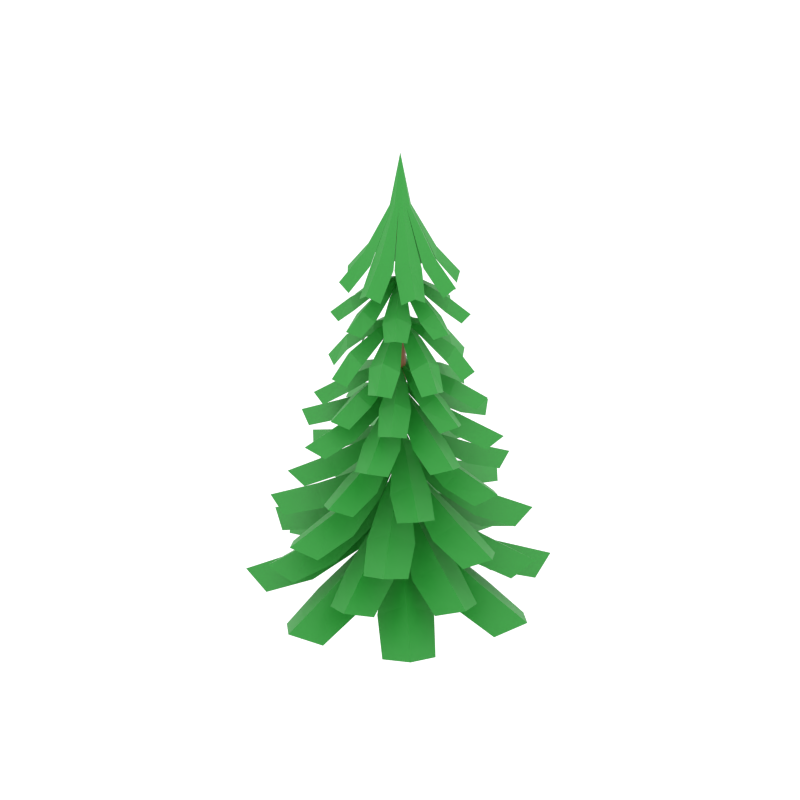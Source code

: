 # Source: Fir_Tree.blend  (saved by Blender 2.92.15; exported with 4.5.12 LTS)
import bpy
from mathutils import Matrix  # noqa: F401  (used for matrix-valued properties, if any)

bpy.ops.wm.read_factory_settings(use_empty=True)
scene = bpy.context.scene
scene.name = 'Scene'

# ---- collections
col_collection_4 = bpy.data.collections.new('Collection 4'); scene.collection.children.link(col_collection_4)

# ---- materials (node trees are filled in below, after node groups)
mat_leaves = bpy.data.materials.new('Leaves')
mat_trunk = bpy.data.materials.new('Trunk')

# ---- material node trees
mat_leaves.use_nodes = True; mat_leaves.node_tree.nodes.clear()
_N = mat_leaves.node_tree.nodes; _L = mat_leaves.node_tree.links
n0 = _N.new('ShaderNodeBsdfPrincipled'); n0.name = 'Principled BSDF'; n0.location = (10, 300)
n0.distribution = 'GGX'
n0.subsurface_method = 'BURLEY'
n0.inputs[0].default_value = (0.0, 0.3, 0.01296, 1.0)
n0.inputs[2].default_value = 0.5684
n0.inputs[3].default_value = 1.45
n0.inputs[13].default_value = 1.0
n0.inputs[27].default_value = (0.0, 0.0, 0.0, 1.0)
n0.inputs[28].default_value = 1.0
n1 = _N.new('ShaderNodeOutputMaterial'); n1.name = 'Material Output'; n1.location = (300, 300)
_L.new(n0.outputs[0], n1.inputs[0])
n1.is_active_output = True
mat_trunk.use_nodes = True; mat_trunk.node_tree.nodes.clear()
_N = mat_trunk.node_tree.nodes; _L = mat_trunk.node_tree.links
n0 = _N.new('ShaderNodeBsdfPrincipled'); n0.name = 'Principled BSDF'; n0.location = (10, 300)
n0.distribution = 'GGX'
n0.subsurface_method = 'BURLEY'
n0.inputs[0].default_value = (0.3, 0.08733, 0.01147, 1.0)
n0.inputs[2].default_value = 0.5684
n0.inputs[3].default_value = 1.45
n0.inputs[13].default_value = 1.0
n0.inputs[27].default_value = (0.0, 0.0, 0.0, 1.0)
n0.inputs[28].default_value = 1.0
n1 = _N.new('ShaderNodeOutputMaterial'); n1.name = 'Material Output'; n1.location = (300, 300)
_L.new(n0.outputs[0], n1.inputs[0])
n1.is_active_output = True

# ---- world
world_world = bpy.data.worlds.new('World'); scene.world = world_world
world_world.use_nodes = True; world_world.node_tree.nodes.clear()
_N = world_world.node_tree.nodes; _L = world_world.node_tree.links
n0 = _N.new('ShaderNodeOutputWorld'); n0.name = 'World Output'; n0.location = (300, 300)
n1 = _N.new('ShaderNodeBackground'); n1.name = 'Background'; n1.location = (10, 300)
n1.inputs[0].default_value = (1.0, 1.0, 1.0, 1.0)
n1.inputs[1].default_value = 1.2
_L.new(n1.outputs[0], n0.inputs[0])
n0.is_active_output = True
world_world.color = (0.05088, 0.05088, 0.05088)
world_world.use_sun_shadow = False
world_world.sun_shadow_jitter_overblur = 0.0
world_world.cycles.sampling_method = 'NONE'
world_world.cycles.sample_map_resolution = 256

# ---- meshes
me_cylinder_002 = bpy.data.meshes.new('Cylinder.002')
me_cylinder_002.from_pydata([(10.88, 516.2, 2.534), (9.688, 516.2, -5.883), (11.92, 516.2, -1.929), (38.67, 456.4, 7.922), (61.9, 427.3, 2.965), (57.49, 427.3, -23.01), (33.94, 456.4, -20.0), (67.3, 435.6, -11.31), (40.26, 466.7, -6.711), (2.935, 516.2, -10.07), (-9.841, 516.2, -2.527), (7.207, 516.2, -9.43), (33.55, 456.4, -21.03), (45.81, 427.3, -41.44), (24.64, 427.3, -56.45), (9.505, 456.4, -38.06), (39.69, 435.6, -55.23), (23.85, 466.7, -32.82), (-5.165, 516.2, -9.286), (-1.163, 516.2, -11.43), (9.308, 456.4, -37.89), (4.829, 427.3, -61.27), (-21.24, 427.3, -57.42), (-18.71, 456.4, -33.76), (-9.318, 435.6, -66.96), (-5.287, 466.7, -39.79), (-8.765, 516.2, -6.883), (-19.74, 456.4, -33.4), (-39.92, 427.3, -46.15), (-55.37, 427.3, -25.3), (-37.3, 456.4, -9.726), (-53.82, 435.6, -40.31), (-31.74, 466.7, -23.95), (-8.696, 516.2, 5.808), (-10.89, 516.2, 1.834), (-37.43, 456.4, -8.231), (-60.78, 427.3, -3.505), (-56.61, 427.3, 22.51), (-32.95, 456.4, 19.74), (-66.29, 435.6, 10.72), (-39.15, 466.7, 6.387), (-1.982, 516.2, 10.06), (-6.247, 516.2, 9.377), (-32.58, 456.4, 20.76), (-45.1, 427.3, 41.05), (-24.06, 427.3, 56.24), (-8.687, 456.4, 38.02), (-39.08, 435.6, 54.89), (-22.98, 466.7, 32.64), (6.125, 516.2, 9.347), (2.104, 516.2, 11.46), (-8.489, 456.4, 37.85), (-4.297, 427.3, 61.24), (21.8, 427.3, 57.64), (19.57, 456.4, 33.97), (9.816, 435.6, 67.07), (6.088, 466.7, 39.88), (9.747, 516.2, 6.976), (20.6, 456.4, 33.62), (40.59, 427.3, 46.53), (56.23, 427.3, 25.83), (38.37, 456.4, 10.11), (54.56, 435.6, 40.83), (32.69, 466.7, 24.28), (0.491, 571.3, -0.003308), (4.932, 433.0, -1.113), (61.22, 386.9, -31.24), (2.798, 433.0, -4.062), (46.46, 386.9, -50.52), (4.435, 435.3, -3.011), (61.84, 393.0, -47.01), (25.2, 421.0, -7.134), (49.3, 401.2, -17.92), (30.51, 401.2, -42.45), (13.82, 421.0, -21.99), (44.09, 410.7, -33.4), (21.61, 427.8, -16.17), (-0.5963, 433.0, -4.298), (21.27, 386.9, -65.06), (-3.926, 433.0, 1.113), (-2.804, 386.9, -68.23), (1.149, 435.3, -4.909), (10.55, 393.0, -76.63), (13.28, 421.0, -22.47), (21.93, 401.2, -47.25), (-7.992, 401.2, -51.18), (-6.031, 421.0, -25.01), (7.657, 410.7, -54.45), (3.968, 427.8, -26.37), (-29.45, 386.9, -61.4), (-3.507, 433.0, -2.381), (-49.04, 386.9, -47.05), (-2.421, 435.3, -3.994), (-45.19, 393.0, -62.36), (-6.092, 421.0, -24.85), (-16.36, 401.2, -49.17), (-41.29, 401.2, -30.92), (-21.19, 421.0, -13.79), (-31.94, 410.7, -44.3), (-15.21, 427.8, -21.46), (-64.13, 386.9, -22.19), (-67.81, 386.9, 1.81), (-4.389, 435.3, -0.7511), (-75.93, 393.0, -11.72), (-21.68, 421.0, -13.26), (-46.27, 401.2, -22.45), (-50.85, 401.2, 7.386), (-24.64, 421.0, 5.992), (-53.77, 410.7, -8.33), (-25.78, 427.8, -4.034), (-60.55, 386.9, 30.7), (-1.826, 433.0, 4.041), (-45.96, 386.9, 50.11), (-3.453, 435.3, 2.975), (-61.31, 393.0, 46.46), (-24.26, 421.0, 6.908), (-48.45, 401.2, 17.48), (-29.88, 401.2, 42.18), (-13.01, 421.0, 21.87), (-43.39, 410.7, 33.0), (-20.75, 427.8, 15.98), (1.566, 433.0, 4.308), (-20.91, 386.9, 64.88), (3.138, 386.9, 68.27), (-0.1851, 435.3, 4.903), (-10.29, 393.0, 76.55), (-12.47, 421.0, 22.35), (-21.35, 401.2, 47.05), (8.534, 401.2, 51.25), (6.812, 421.0, 25.07), (-7.144, 410.7, 54.38), (-3.2, 427.8, 26.33), (29.84, 386.9, 61.69), (4.494, 433.0, 2.418), (49.56, 386.9, 47.52), (3.393, 435.3, 4.021), (45.58, 393.0, 62.78), (6.875, 421.0, 24.9), (16.92, 401.2, 49.33), (42.01, 401.2, 31.3), (22.07, 421.0, 13.98), (32.54, 410.7, 44.6), (16.02, 427.8, 21.6), (64.88, 386.9, 22.79), (68.78, 386.9, -1.173), (5.391, 435.3, 0.7957), (76.77, 393.0, 12.43), (22.57, 421.0, 13.46), (47.07, 401.2, 22.87), (51.92, 401.2, -6.917), (25.7, 421.0, -5.763), (54.7, 410.7, 8.825), (26.75, 427.8, 4.274), (5.72, 385.7, -0.08578), (73.72, 325.8, -18.34), (4.113, 385.7, -3.922), (62.67, 325.8, -42.81), (5.66, 388.4, -2.327), (78.34, 332.5, -35.16), (29.84, 372.0, -1.511), (59.45, 349.3, -7.245), (44.93, 349.3, -39.42), (21.04, 372.0, -21.0), (57.69, 360.2, -25.81), (28.2, 379.7, -12.5), (0.3981, 385.7, -5.068), (39.23, 325.8, -64.8), (-4.714, 385.7, 0.0858), (14.11, 325.8, -74.27), (2.499, 388.4, -5.293), (30.6, 332.5, -79.96), (20.56, 372.0, -21.68), (36.64, 349.3, -46.99), (4.368, 349.3, -59.15), (-0.2598, 372.0, -29.52), (22.63, 360.2, -58.71), (11.22, 379.7, -28.43), (-16.28, 325.8, -73.63), (-3.338, 385.7, -3.693), (-40.98, 325.8, -63.12), (-1.711, 388.4, -5.205), (-33.0, 332.5, -78.62), (-0.3701, 372.0, -29.36), (-5.461, 349.3, -59.09), (-37.95, 349.3, -45.27), (-20.05, 372.0, -20.98), (-24.06, 360.2, -57.73), (-11.39, 379.7, -27.96), (-63.48, 325.8, -40.16), (-73.49, 325.8, -15.25), (-4.744, 388.4, -2.109), (-78.82, 332.5, -31.85), (-20.73, 372.0, -20.52), (-45.69, 349.3, -37.14), (-58.54, 349.3, -5.144), (-29.03, 372.0, 0.1246), (-57.71, 360.2, -23.39), (-27.69, 379.7, -11.33), (-72.95, 325.8, 17.67), (-3.14, 385.7, 3.889), (-62.13, 325.8, 42.24), (-4.672, 388.4, 2.28), (-77.73, 332.5, 34.45), (-28.84, 372.0, 1.243), (-58.51, 349.3, 6.706), (-44.28, 349.3, 39.02), (-20.22, 372.0, 20.81), (-56.91, 360.2, 25.29), (-27.3, 379.7, 12.25), (0.5648, 385.7, 5.069), (-38.89, 325.8, 64.45), (-13.85, 325.8, 74.14), (-1.538, 388.4, 5.275), (-30.39, 332.5, 79.68), (-19.75, 372.0, 21.49), (-36.05, 349.3, 46.66), (-3.898, 349.3, 59.11), (0.9995, 372.0, 29.53), (-22.15, 360.2, 58.51), (-10.47, 379.7, 28.33), (16.54, 325.8, 73.78), (4.314, 385.7, 3.728), (41.34, 325.8, 63.49), (2.672, 388.4, 5.225), (33.21, 332.5, 78.92), (1.111, 372.0, 29.36), (5.931, 349.3, 59.15), (38.54, 349.3, 45.62), (20.86, 372.0, 21.17), (24.55, 360.2, 57.95), (12.15, 379.7, 28.06), (64.05, 325.8, 40.74), (74.28, 325.8, 15.92), (5.734, 388.4, 2.157), (79.46, 332.5, 32.58), (21.55, 372.0, 20.71), (46.36, 349.3, 37.56), (59.5, 349.3, 5.682), (30.04, 372.0, 0.1449), (58.5, 360.2, 23.92), (28.59, 379.7, 11.58), (5.598, 329.3, -1.123), (79.84, 284.3, -37.93), (3.259, 329.3, -4.562), (61.56, 284.3, -63.29), (5.093, 332.0, -3.308), (81.22, 292.2, -58.19), (28.95, 319.7, -7.325), (56.83, 302.9, -18.85), (36.18, 302.9, -47.48), (16.44, 319.7, -24.67), (51.4, 313.8, -36.69), (25.15, 327.5, -17.77), (-0.6095, 329.3, -4.945), (29.7, 284.3, -82.95), (-4.593, 329.3, 1.124), (-1.159, 284.3, -87.92), (1.405, 332.0, -5.585), (16.34, 292.2, -98.24), (15.84, 319.7, -25.24), (26.55, 302.9, -53.24), (-7.495, 302.9, -58.73), (-6.127, 319.7, -28.78), (10.49, 313.8, -61.94), (5.338, 327.5, -30.0), (-35.7, 284.3, -80.14), (-3.997, 329.3, -2.853), (-61.44, 284.3, -62.41), (-2.703, 332.0, -4.659), (-55.93, 292.2, -81.96), (-6.202, 319.7, -28.59), (-17.12, 302.9, -56.72), (-46.19, 302.9, -36.7), (-23.81, 319.7, -16.47), (-35.07, 313.8, -51.68), (-16.73, 327.5, -25.03), (-81.79, 284.3, -30.99), (-87.43, 284.3, -0.2419), (-5.059, 332.0, -1.021), (-97.37, 292.2, -17.96), (-24.39, 319.7, -15.88), (-52.16, 302.9, -27.19), (-58.39, 302.9, 6.725), (-28.41, 319.7, 6.006), (-61.2, 313.8, -11.32), (-29.38, 327.5, -5.483), (-79.18, 284.3, 37.2), (-2.292, 329.3, 4.537), (-61.13, 284.3, 62.73), (-4.114, 332.0, 3.266), (-80.74, 292.2, 57.45), (-28.0, 319.7, 7.065), (-55.99, 302.9, 18.33), (-35.61, 302.9, 47.16), (-15.66, 319.7, 24.52), (-50.72, 313.8, 36.22), (-24.3, 327.5, 17.54), (1.573, 329.3, 4.955), (-29.45, 284.3, 82.68), (1.366, 284.3, 87.93), (-0.4463, 332.0, 5.576), (-16.22, 292.2, 98.09), (-15.06, 319.7, 25.1), (-26.02, 302.9, 53.0), (7.968, 302.9, 58.8), (6.873, 319.7, 28.84), (-10.04, 313.8, 61.85), (-4.603, 327.5, 29.95), (35.97, 284.3, 80.47), (4.98, 329.3, 2.894), (61.88, 284.3, 62.98), (3.67, 332.0, 4.688), (56.18, 292.2, 82.47), (6.95, 319.7, 28.65), (17.61, 302.9, 56.88), (46.87, 302.9, 37.12), (24.67, 319.7, 16.69), (35.61, 313.8, 52.0), (17.51, 327.5, 25.18), (82.52, 284.3, 31.74), (88.44, 284.3, 1.044), (6.059, 332.0, 1.071), (98.21, 292.2, 18.85), (25.26, 319.7, 16.11), (52.92, 302.9, 27.67), (59.45, 302.9, -6.188), (29.47, 319.7, -5.742), (62.11, 313.8, 11.88), (30.34, 327.5, 5.755), (6.858, 302.0, -0.1045), (104.4, 247.2, -26.02), (4.901, 302.0, -4.778), (88.75, 247.2, -60.73), (6.785, 305.2, -2.835), (111.0, 256.8, -49.88), (36.24, 282.2, -1.84), (72.32, 261.7, -8.825), (54.62, 261.7, -48.03), (25.52, 282.2, -25.58), (70.17, 274.9, -31.45), (34.24, 291.6, -15.23), (0.3749, 302.0, -6.174), (55.5, 247.2, -91.94), (-5.853, 302.0, 0.1045), (19.86, 247.2, -105.4), (2.934, 305.2, -6.448), (43.25, 256.8, -113.4), (24.94, 282.2, -26.41), (44.52, 261.7, -57.24), (5.211, 261.7, -72.05), (-0.4267, 282.2, -35.96), (27.46, 274.9, -71.52), (13.56, 291.6, -34.64), (-23.26, 247.2, -104.5), (-4.177, 302.0, -4.498), (-58.3, 247.2, -89.55), (-2.194, 305.2, -6.341), (-46.97, 256.8, -111.5), (-0.561, 282.2, -35.76), (-6.763, 261.7, -71.99), (-46.34, 261.7, -55.15), (-24.53, 282.2, -25.56), (-29.43, 274.9, -70.33), (-13.99, 291.6, -34.06), (-90.22, 247.2, -56.97), (-104.4, 247.2, -21.63), (-5.89, 305.2, -2.569), (-112.0, 256.8, -45.19), (-25.37, 282.2, -25.0), (-55.77, 261.7, -45.25), (-71.43, 261.7, -6.266), (-35.47, 282.2, 0.1518), (-70.42, 274.9, -28.49), (-33.84, 291.6, -13.8), (-103.6, 247.2, 25.07), (-3.935, 302.0, 4.738), (-88.3, 247.2, 59.92), (-5.802, 305.2, 2.778), (-110.4, 256.8, 48.87), (-35.24, 282.2, 1.514), (-71.39, 261.7, 8.17), (-54.05, 261.7, 47.53), (-24.74, 282.2, 25.35), (-69.44, 274.9, 30.81), (-33.37, 291.6, 14.92), (0.5779, 302.0, 6.175), (-55.32, 247.2, 91.43), (-19.81, 247.2, 105.2), (-1.984, 305.2, 6.426), (-43.27, 256.8, 113.0), (-24.17, 282.2, 26.18), (-44.03, 261.7, 56.84), (-4.859, 261.7, 72.01), (1.108, 282.2, 35.97), (-27.1, 274.9, 71.27), (-12.86, 291.6, 34.52), (23.31, 247.2, 104.7), (5.145, 302.0, 4.541), (58.49, 247.2, 90.08), (3.145, 305.2, 6.365), (46.96, 256.8, 112.0), (1.244, 282.2, 35.77), (7.115, 261.7, 72.05), (46.84, 261.7, 55.57), (25.31, 282.2, 25.79), (29.79, 274.9, 70.6), (14.69, 291.6, 34.19), (90.7, 247.2, 57.8), (105.2, 247.2, 22.59), (6.875, 305.2, 2.627), (112.6, 256.8, 46.22), (26.14, 282.2, 25.23), (56.36, 261.7, 45.76), (72.38, 261.7, 6.922), (36.48, 282.2, 0.1765), (71.16, 274.9, 29.14), (34.72, 291.6, 14.11), (7.088, 255.0, 2.183), (116.9, 195.2, 10.66), (6.756, 255.0, -3.337), (113.3, 195.2, -30.75), (7.998, 258.6, -0.6565), (132.3, 205.7, -11.55), (37.98, 229.8, 10.99), (77.67, 207.4, 16.8), (73.58, 207.4, -29.96), (35.5, 229.8, -17.34), (83.61, 221.9, -7.281), (40.75, 240.1, -3.526), (2.597, 255.0, -6.407), (90.31, 195.2, -74.89), (-6.083, 255.0, -2.185), (58.44, 195.2, -101.6), (5.333, 258.6, -5.767), (85.44, 205.7, -101.5), (35.2, 229.8, -18.39), (66.49, 207.4, -43.1), (31.33, 207.4, -72.54), (12.51, 229.8, -37.39), (54.06, 221.9, -63.97), (26.44, 240.1, -30.98), (13.69, 195.2, -116.2), (-2.697, 255.0, -6.323), (-27.79, 195.2, -113.5), (0.01062, 258.6, -7.506), (-8.184, 205.7, -132.0), (12.3, 229.8, -37.23), (18.97, 207.4, -76.79), (-27.87, 207.4, -73.7), (-16.07, 229.8, -35.36), (-4.974, 221.9, -83.25), (-2.149, 240.1, -40.31), (-72.42, 195.2, -91.41), (-99.79, 195.2, -60.12), (-5.157, 258.6, -4.952), (-99.08, 205.7, -87.12), (-17.13, 229.8, -35.08), (-41.16, 207.4, -66.9), (-71.35, 207.4, -32.39), (-36.61, 229.8, -12.82), (-62.29, 221.9, -54.93), (-29.9, 240.1, -26.6), (-115.8, 195.2, -11.72), (-5.777, 255.0, 3.28), (-112.6, 195.2, 29.72), (-6.994, 258.6, 0.588), (-131.4, 205.7, 10.34), (-36.87, 229.8, -11.33), (-76.51, 207.4, -17.51), (-72.84, 207.4, 29.3), (-34.65, 229.8, 17.02), (-82.67, 221.9, 6.522), (-39.77, 240.1, 3.158), (-1.646, 255.0, 6.388), (-89.98, 195.2, 74.07), (-58.35, 195.2, 101.0), (-4.376, 258.6, 5.723), (-85.36, 205.7, 100.7), (-34.35, 229.8, 18.08), (-65.87, 207.4, 42.5), (-30.99, 207.4, 72.25), (-11.84, 229.8, 37.28), (-53.63, 221.9, 63.47), (-25.71, 240.1, 30.74), (-13.74, 195.2, 116.1), (3.648, 255.0, 6.351), (27.76, 195.2, 113.7), (0.93, 258.6, 7.51), (7.988, 205.7, 132.1), (-11.63, 229.8, 37.12), (-18.67, 207.4, 76.61), (28.2, 207.4, 73.96), (16.76, 229.8, 35.51), (5.223, 221.9, 83.29), (2.79, 240.1, 40.34), (72.59, 195.2, 92.07), (100.2, 195.2, 61.03), (6.121, 258.6, 5.004), (99.29, 205.7, 88.02), (17.82, 229.8, 35.24), (41.55, 207.4, 67.28), (72.06, 207.4, 33.05), (37.5, 229.8, 13.15), (62.79, 221.9, 55.5), (30.67, 240.1, 26.88), (7.399, 208.9, 4.562), (131.2, 137.6, 48.52), (8.736, 208.9, -1.893), (139.9, 137.6, -0.2458), (9.33, 213.1, 1.578), (155.7, 150.1, 27.76), (40.2, 178.8, 24.31), (84.05, 152.2, 43.36), (93.9, 152.2, -11.72), (46.16, 178.8, -9.05), (98.39, 169.4, 17.5), (47.91, 191.1, 8.475), (4.907, 208.9, -6.72), (127.1, 137.6, -58.2), (-6.394, 208.9, -4.565), (98.78, 137.6, -98.82), (7.856, 213.1, -5.132), (129.8, 150.1, -90.27), (46.15, 178.8, -10.36), (89.84, 152.2, -29.04), (58.56, 152.2, -73.85), (25.96, 178.8, -39.27), (82.04, 169.4, -56.92), (39.99, 191.1, -27.56), (51.85, 137.6, -129.6), (-1.21, 208.9, -8.271), (3.278, 137.6, -139.3), (2.273, 213.1, -8.789), (31.62, 150.1, -154.6), (25.67, 178.8, -39.16), (45.66, 152.2, -82.59), (-9.19, 152.2, -93.63), (-7.554, 178.8, -45.85), (20.12, 169.4, -97.48), (10.01, 191.1, -47.21), (-54.93, 137.6, -127.9), (-96.16, 137.6, -100.4), (-4.467, 213.1, -7.461), (-86.95, 150.1, -131.2), (-8.864, 178.8, -45.86), (-26.59, 152.2, -89.95), (-72.07, 152.2, -59.64), (-38.21, 178.8, -26.3), (-54.63, 169.4, -82.75), (-26.2, 191.1, -40.07), (-129.7, 137.6, -49.71), (-7.744, 208.9, 1.818), (-138.9, 137.6, -1.026), (-8.306, 213.1, -1.658), (-154.5, 150.1, -29.17), (-38.97, 178.8, -24.67), (-82.65, 152.2, -44.12), (-93.0, 152.2, 10.87), (-45.24, 178.8, 8.633), (-97.21, 169.4, -18.39), (-46.82, 191.1, -8.908), (-3.959, 208.9, 6.679), (-126.7, 137.6, 57.04), (-98.67, 137.6, 97.92), (-6.893, 213.1, 5.064), (-129.6, 150.1, 89.09), (-45.23, 178.8, 9.943), (-89.09, 152.2, 28.23), (-58.22, 152.2, 73.32), (-25.31, 178.8, 39.04), (-81.54, 169.4, 56.17), (-39.23, 191.1, 27.2), (-52.02, 137.6, 129.1), (2.143, 208.9, 8.286), (-3.541, 137.6, 139.3), (-1.344, 213.1, 8.772), (-32.02, 150.1, 154.3), (-25.02, 178.8, 38.93), (-45.41, 152.2, 82.18), (9.344, 152.2, 93.71), (8.144, 178.8, 45.92), (-20.0, 169.4, 97.3), (-9.426, 191.1, 47.12), (54.77, 137.6, 128.4), (96.25, 137.6, 101.3), (5.408, 213.1, 7.506), (86.75, 150.1, 132.0), (9.454, 178.8, 45.94), (26.78, 152.2, 90.19), (72.54, 152.2, 60.3), (38.98, 178.8, 26.65), (54.88, 169.4, 83.25), (26.84, 191.1, 40.31), (6.369, 166.8, 6.597), (122.0, 90.7, 85.88), (9.518, 166.8, 0.3022), (144.4, 90.7, 37.94), (9.179, 171.3, 4.047), (153.1, 104.0, 71.19), (34.81, 134.7, 35.97), (74.84, 106.2, 67.64), (100.1, 106.2, 13.5), (50.1, 134.7, 3.173), (96.72, 124.6, 44.88), (47.1, 147.8, 21.74), (6.889, 166.8, -5.728), (147.1, 90.7, -25.35), (-5.364, 166.8, -6.601), (129.0, 90.7, -75.04), (9.497, 171.3, -3.281), (158.7, 104.0, -57.72), (50.44, 134.7, 1.817), (100.7, 106.2, -5.488), (80.65, 106.2, -60.3), (37.54, 134.7, -33.55), (100.2, 124.6, -36.39), (48.8, 147.8, -17.62), (88.99, 90.7, -119.6), (1.002, 166.8, -9.005), (41.55, 90.7, -143.0), (4.738, 171.3, -8.585), (74.98, 104.0, -151.0), (37.2, 134.7, -33.51), (69.74, 106.2, -72.85), (16.16, 106.2, -99.28), (4.752, 134.7, -49.52), (47.46, 124.6, -95.22), (23.25, 147.8, -46.11), (-21.66, 90.7, -147.1), (-71.74, 90.7, -130.1), (-2.581, 171.3, -9.061), (-53.78, 104.0, -159.4), (3.403, 134.7, -49.89), (-2.812, 106.2, -100.2), (-58.05, 106.2, -81.43), (-32.24, 134.7, -37.75), (-33.72, 124.6, -100.5), (-16.07, 147.8, -48.67), (-120.2, 90.7, -86.98), (-8.506, 166.8, -0.3845), (-143.0, 90.7, -39.25), (-8.133, 171.3, -4.126), (-151.4, 104.0, -72.57), (-33.47, 134.7, -36.28), (-73.21, 106.2, -68.31), (-98.96, 106.2, -14.41), (-49.06, 134.7, -3.626), (-95.29, 124.6, -45.76), (-45.89, 147.8, -22.16), (-5.932, 166.8, 5.67), (-146.4, 90.7, 24.01), (-128.7, 90.7, 73.87), (-8.517, 171.3, 3.199), (-158.2, 104.0, 56.27), (-49.41, 134.7, -2.272), (-99.69, 106.2, 4.574), (-80.19, 106.2, 59.57), (-36.83, 134.7, 33.21), (-99.56, 124.6, 35.48), (-47.95, 147.8, 17.18), (-89.07, 90.7, 118.8), (-0.07506, 166.8, 9.0), (-41.85, 90.7, 142.7), (-3.807, 171.3, 8.546), (-75.35, 104.0, 150.3), (-36.5, 134.7, 33.18), (-69.39, 106.2, 72.22), (-16.05, 106.2, 99.13), (-4.194, 134.7, 49.48), (-47.32, 124.6, 94.78), (-22.66, 147.8, 45.9), (21.33, 90.7, 147.3), (71.56, 90.7, 130.7), (3.507, 171.3, 9.089), (53.33, 104.0, 159.9), (-2.849, 134.7, 49.86), (2.907, 106.2, 100.3), (58.31, 106.2, 81.97), (32.9, 134.7, 38.05), (33.81, 124.6, 100.8), (16.63, 147.8, 48.82), (9.075, 133.0, 3.919), (164.0, 47.76, 29.62), (9.291, 133.0, -3.961), (164.0, 47.76, -29.62), (10.72, 138.1, -6.035e-06), (188.6, 62.7, -2.741e-06), (51.84, 97.05, 20.26), (107.5, 65.16, 33.45), (107.5, 65.16, -33.45), (51.84, 97.05, -20.26), (118.9, 85.72, -3.747e-06), (57.58, 111.7, -4.883e-06), (3.768, 133.0, -8.837), (136.8, 47.76, -95.16), (-9.082, 133.0, -3.921), (94.89, 47.76, -137.0), (7.573, 138.1, -7.588), (133.2, 62.7, -133.5), (51.55, 97.05, -21.8), (99.05, 65.16, -52.99), (52.79, 65.16, -99.15), (21.7, 97.05, -51.59), (83.99, 85.72, -84.16), (40.68, 111.7, -40.76), (33.17, 47.76, -163.3), (-3.759, 133.0, -9.375), (-26.06, 47.76, -164.6), (0.2323, 138.1, -10.72), (4.086, 62.7, -188.5), (21.38, 97.05, -51.39), (35.77, 65.16, -106.7), (-31.12, 65.16, -108.2), (-19.13, 97.05, -52.27), (2.576, 85.72, -118.9), (1.248, 111.7, -57.57), (-92.17, 47.76, -138.8), (-134.9, 47.76, -97.83), (-7.422, 138.1, -7.736), (-130.6, 62.7, -136.1), (-20.68, 97.05, -52.01), (-50.83, 65.16, -100.2), (-97.99, 65.16, -54.93), (-51.11, 97.05, -22.81), (-82.32, 85.72, -85.8), (-39.87, 111.7, -41.55), (-163.7, 47.76, -31.12), (-9.327, 133.0, 3.876), (-164.3, 47.76, 28.12), (-10.72, 138.1, -0.09785), (-188.6, 62.7, -1.721), (-51.66, 97.05, -20.73), (-107.2, 65.16, -34.43), (-107.8, 65.16, 32.47), (-52.03, 97.05, 19.79), (-118.9, 85.72, -1.085), (-57.58, 111.7, -0.5255), (-3.848, 133.0, 8.802), (-137.7, 47.76, 93.9), (-96.13, 47.76, 136.1), (-7.642, 138.1, 7.518), (-134.4, 62.7, 132.3), (-51.74, 97.05, 21.33), (-99.53, 65.16, 52.08), (-53.7, 65.16, 98.67), (-22.17, 97.05, 51.39), (-84.76, 85.72, 83.39), (-41.05, 111.7, 40.38), (-34.66, 47.76, 163.0), (3.673, 133.0, 9.409), (24.56, 47.76, 164.8), (-0.3301, 138.1, 10.72), (-5.806, 62.7, 188.5), (-21.85, 97.05, 51.19), (-36.75, 65.16, 106.4), (30.13, 65.16, 108.5), (18.66, 97.05, 52.44), (-3.661, 85.72, 118.8), (-1.773, 111.7, 57.56), (90.9, 47.76, 139.7), (134.0, 47.76, 99.06), (7.351, 138.1, 7.803), (129.3, 62.7, 137.3), (20.2, 97.05, 52.19), (49.91, 65.16, 100.6), (97.48, 65.16, 55.82), (50.9, 97.05, 23.28), (81.53, 85.72, 86.54), (39.49, 111.7, 41.91), (-1.817e-07, 0.008273, -13.5), (-4.735e-07, 515.5, -3.054), (9.544, 0.008273, -9.544), (2.16, 515.5, -2.16), (13.5, 0.008273, 5.897e-07), (3.054, 515.5, -2.24e-05), (9.544, 0.008274, 9.544), (2.16, 515.5, 2.16), (-1.362e-06, 0.008274, 13.5), (-7.405e-07, 515.5, 3.054), (-9.544, 0.008274, 9.544), (-2.16, 515.5, 2.16), (-13.5, 0.008273, -1.613e-07), (-3.054, 515.5, -2.257e-05), (-9.544, 0.008273, -9.544), (-2.16, 515.5, -2.16)], [], [(0, 3, 8, 2), (3, 4, 7, 8), (2, 8, 6, 1), (8, 7, 5, 6), (1, 12, 17, 11), (12, 13, 16, 17), (11, 17, 15, 9), (17, 16, 14, 15), (9, 20, 25, 19), (20, 21, 24, 25), (19, 25, 23, 18), (25, 24, 22, 23), (18, 27, 32, 26), (27, 28, 31, 32), (26, 32, 30, 10), (32, 31, 29, 30), (10, 35, 40, 34), (35, 36, 39, 40), (34, 40, 38, 33), (40, 39, 37, 38), (33, 43, 48, 42), (43, 44, 47, 48), (42, 48, 46, 41), (48, 47, 45, 46), (41, 51, 56, 50), (51, 52, 55, 56), (50, 56, 54, 49), (56, 55, 53, 54), (49, 58, 63, 57), (58, 59, 62, 63), (57, 63, 61, 0), (63, 62, 60, 61), (9, 19, 64), (1, 11, 64), (41, 50, 64), (0, 2, 64), (33, 42, 64), (49, 57, 64), (11, 9, 64), (2, 1, 64), (19, 18, 64), (50, 49, 64), (34, 33, 64), (42, 41, 64), (10, 34, 64), (18, 26, 64), (26, 10, 64), (57, 0, 64), (75, 70, 68, 73), (72, 66, 70, 75), (65, 71, 76, 69), (71, 72, 75, 76), (69, 76, 74, 67), (76, 75, 73, 74), (87, 82, 80, 85), (84, 78, 82, 87), (67, 83, 88, 81), (83, 84, 87, 88), (81, 88, 86, 77), (88, 87, 85, 86), (98, 93, 91, 96), (95, 89, 93, 98), (77, 94, 99, 92), (94, 95, 98, 99), (92, 99, 97, 90), (99, 98, 96, 97), (108, 103, 101, 106), (105, 100, 103, 108), (90, 104, 109, 102), (104, 105, 108, 109), (102, 109, 107, 79), (109, 108, 106, 107), (119, 114, 112, 117), (116, 110, 114, 119), (79, 115, 120, 113), (115, 116, 119, 120), (113, 120, 118, 111), (120, 119, 117, 118), (130, 125, 123, 128), (127, 122, 125, 130), (111, 126, 131, 124), (126, 127, 130, 131), (124, 131, 129, 121), (131, 130, 128, 129), (141, 136, 134, 139), (138, 132, 136, 141), (121, 137, 142, 135), (137, 138, 141, 142), (135, 142, 140, 133), (142, 141, 139, 140), (151, 146, 144, 149), (148, 143, 146, 151), (133, 147, 152, 145), (147, 148, 151, 152), (145, 152, 150, 65), (152, 151, 149, 150), (163, 158, 156, 161), (160, 154, 158, 163), (153, 159, 164, 157), (159, 160, 163, 164), (157, 164, 162, 155), (164, 163, 161, 162), (175, 170, 168, 173), (172, 166, 170, 175), (155, 171, 176, 169), (171, 172, 175, 176), (169, 176, 174, 165), (176, 175, 173, 174), (186, 181, 179, 184), (183, 177, 181, 186), (165, 182, 187, 180), (182, 183, 186, 187), (180, 187, 185, 178), (187, 186, 184, 185), (196, 191, 189, 194), (193, 188, 191, 196), (178, 192, 197, 190), (192, 193, 196, 197), (190, 197, 195, 167), (197, 196, 194, 195), (207, 202, 200, 205), (204, 198, 202, 207), (167, 203, 208, 201), (203, 204, 207, 208), (201, 208, 206, 199), (208, 207, 205, 206), (218, 213, 211, 216), (215, 210, 213, 218), (199, 214, 219, 212), (214, 215, 218, 219), (212, 219, 217, 209), (219, 218, 216, 217), (229, 224, 222, 227), (226, 220, 224, 229), (209, 225, 230, 223), (225, 226, 229, 230), (223, 230, 228, 221), (230, 229, 227, 228), (239, 234, 232, 237), (236, 231, 234, 239), (221, 235, 240, 233), (235, 236, 239, 240), (233, 240, 238, 153), (240, 239, 237, 238), (251, 246, 244, 249), (248, 242, 246, 251), (241, 247, 252, 245), (247, 248, 251, 252), (245, 252, 250, 243), (252, 251, 249, 250), (263, 258, 256, 261), (260, 254, 258, 263), (243, 259, 264, 257), (259, 260, 263, 264), (257, 264, 262, 253), (264, 263, 261, 262), (274, 269, 267, 272), (271, 265, 269, 274), (253, 270, 275, 268), (270, 271, 274, 275), (268, 275, 273, 266), (275, 274, 272, 273), (284, 279, 277, 282), (281, 276, 279, 284), (266, 280, 285, 278), (280, 281, 284, 285), (278, 285, 283, 255), (285, 284, 282, 283), (295, 290, 288, 293), (292, 286, 290, 295), (255, 291, 296, 289), (291, 292, 295, 296), (289, 296, 294, 287), (296, 295, 293, 294), (306, 301, 299, 304), (303, 298, 301, 306), (287, 302, 307, 300), (302, 303, 306, 307), (300, 307, 305, 297), (307, 306, 304, 305), (317, 312, 310, 315), (314, 308, 312, 317), (297, 313, 318, 311), (313, 314, 317, 318), (311, 318, 316, 309), (318, 317, 315, 316), (327, 322, 320, 325), (324, 319, 322, 327), (309, 323, 328, 321), (323, 324, 327, 328), (321, 328, 326, 241), (328, 327, 325, 326), (339, 334, 332, 337), (336, 330, 334, 339), (329, 335, 340, 333), (335, 336, 339, 340), (333, 340, 338, 331), (340, 339, 337, 338), (351, 346, 344, 349), (348, 342, 346, 351), (331, 347, 352, 345), (347, 348, 351, 352), (345, 352, 350, 341), (352, 351, 349, 350), (362, 357, 355, 360), (359, 353, 357, 362), (341, 358, 363, 356), (358, 359, 362, 363), (356, 363, 361, 354), (363, 362, 360, 361), (372, 367, 365, 370), (369, 364, 367, 372), (354, 368, 373, 366), (368, 369, 372, 373), (366, 373, 371, 343), (373, 372, 370, 371), (383, 378, 376, 381), (380, 374, 378, 383), (343, 379, 384, 377), (379, 380, 383, 384), (377, 384, 382, 375), (384, 383, 381, 382), (394, 389, 387, 392), (391, 386, 389, 394), (375, 390, 395, 388), (390, 391, 394, 395), (388, 395, 393, 385), (395, 394, 392, 393), (405, 400, 398, 403), (402, 396, 400, 405), (385, 401, 406, 399), (401, 402, 405, 406), (399, 406, 404, 397), (406, 405, 403, 404), (415, 410, 408, 413), (412, 407, 410, 415), (397, 411, 416, 409), (411, 412, 415, 416), (409, 416, 414, 329), (416, 415, 413, 414), (427, 422, 420, 425), (424, 418, 422, 427), (417, 423, 428, 421), (423, 424, 427, 428), (421, 428, 426, 419), (428, 427, 425, 426), (439, 434, 432, 437), (436, 430, 434, 439), (419, 435, 440, 433), (435, 436, 439, 440), (433, 440, 438, 429), (440, 439, 437, 438), (450, 445, 443, 448), (447, 441, 445, 450), (429, 446, 451, 444), (446, 447, 450, 451), (444, 451, 449, 442), (451, 450, 448, 449), (460, 455, 453, 458), (457, 452, 455, 460), (442, 456, 461, 454), (456, 457, 460, 461), (454, 461, 459, 431), (461, 460, 458, 459), (471, 466, 464, 469), (468, 462, 466, 471), (431, 467, 472, 465), (467, 468, 471, 472), (465, 472, 470, 463), (472, 471, 469, 470), (482, 477, 475, 480), (479, 474, 477, 482), (463, 478, 483, 476), (478, 479, 482, 483), (476, 483, 481, 473), (483, 482, 480, 481), (493, 488, 486, 491), (490, 484, 488, 493), (473, 489, 494, 487), (489, 490, 493, 494), (487, 494, 492, 485), (494, 493, 491, 492), (503, 498, 496, 501), (500, 495, 498, 503), (485, 499, 504, 497), (499, 500, 503, 504), (497, 504, 502, 417), (504, 503, 501, 502), (515, 510, 508, 513), (512, 506, 510, 515), (505, 511, 516, 509), (511, 512, 515, 516), (509, 516, 514, 507), (516, 515, 513, 514), (527, 522, 520, 525), (524, 518, 522, 527), (507, 523, 528, 521), (523, 524, 527, 528), (521, 528, 526, 517), (528, 527, 525, 526), (538, 533, 531, 536), (535, 529, 533, 538), (517, 534, 539, 532), (534, 535, 538, 539), (532, 539, 537, 530), (539, 538, 536, 537), (548, 543, 541, 546), (545, 540, 543, 548), (530, 544, 549, 542), (544, 545, 548, 549), (542, 549, 547, 519), (549, 548, 546, 547), (559, 554, 552, 557), (556, 550, 554, 559), (519, 555, 560, 553), (555, 556, 559, 560), (553, 560, 558, 551), (560, 559, 557, 558), (570, 565, 563, 568), (567, 562, 565, 570), (551, 566, 571, 564), (566, 567, 570, 571), (564, 571, 569, 561), (571, 570, 568, 569), (581, 576, 574, 579), (578, 572, 576, 581), (561, 577, 582, 575), (577, 578, 581, 582), (575, 582, 580, 573), (582, 581, 579, 580), (591, 586, 584, 589), (588, 583, 586, 591), (573, 587, 592, 585), (587, 588, 591, 592), (585, 592, 590, 505), (592, 591, 589, 590), (603, 598, 596, 601), (600, 594, 598, 603), (593, 599, 604, 597), (599, 600, 603, 604), (597, 604, 602, 595), (604, 603, 601, 602), (615, 610, 608, 613), (612, 606, 610, 615), (595, 611, 616, 609), (611, 612, 615, 616), (609, 616, 614, 605), (616, 615, 613, 614), (626, 621, 619, 624), (623, 617, 621, 626), (605, 622, 627, 620), (622, 623, 626, 627), (620, 627, 625, 618), (627, 626, 624, 625), (636, 631, 629, 634), (633, 628, 631, 636), (618, 632, 637, 630), (632, 633, 636, 637), (630, 637, 635, 607), (637, 636, 634, 635), (647, 642, 640, 645), (644, 638, 642, 647), (607, 643, 648, 641), (643, 644, 647, 648), (641, 648, 646, 639), (648, 647, 645, 646), (658, 653, 651, 656), (655, 650, 653, 658), (639, 654, 659, 652), (654, 655, 658, 659), (652, 659, 657, 649), (659, 658, 656, 657), (669, 664, 662, 667), (666, 660, 664, 669), (649, 665, 670, 663), (665, 666, 669, 670), (663, 670, 668, 661), (670, 669, 667, 668), (679, 674, 672, 677), (676, 671, 674, 679), (661, 675, 680, 673), (675, 676, 679, 680), (673, 680, 678, 593), (680, 679, 677, 678), (691, 686, 684, 689), (688, 682, 686, 691), (681, 687, 692, 685), (687, 688, 691, 692), (685, 692, 690, 683), (692, 691, 689, 690), (703, 698, 696, 701), (700, 694, 698, 703), (683, 699, 704, 697), (699, 700, 703, 704), (697, 704, 702, 693), (704, 703, 701, 702), (714, 709, 707, 712), (711, 705, 709, 714), (693, 710, 715, 708), (710, 711, 714, 715), (708, 715, 713, 706), (715, 714, 712, 713), (724, 719, 717, 722), (721, 716, 719, 724), (706, 720, 725, 718), (720, 721, 724, 725), (718, 725, 723, 695), (725, 724, 722, 723), (735, 730, 728, 733), (732, 726, 730, 735), (695, 731, 736, 729), (731, 732, 735, 736), (729, 736, 734, 727), (736, 735, 733, 734), (746, 741, 739, 744), (743, 738, 741, 746), (727, 742, 747, 740), (742, 743, 746, 747), (740, 747, 745, 737), (747, 746, 744, 745), (757, 752, 750, 755), (754, 748, 752, 757), (737, 753, 758, 751), (753, 754, 757, 758), (751, 758, 756, 749), (758, 757, 755, 756), (767, 762, 760, 765), (764, 759, 762, 767), (749, 763, 768, 761), (763, 764, 767, 768), (761, 768, 766, 681), (768, 767, 765, 766), (769, 770, 772, 771), (771, 772, 774, 773), (773, 774, 776, 775), (775, 776, 778, 777), (777, 778, 780, 779), (779, 780, 782, 781), (781, 782, 784, 783), (783, 784, 770, 769)])
me_cylinder_002.polygons.foreach_set('material_index', [0, 0, 0, 0, 0, 0, 0, 0, 0, 0, 0, 0, 0, 0, 0, 0, 0, 0, 0, 0, 0, 0, 0, 0, 0, 0, 0, 0, 0, 0, 0, 0, 0, 0, 0, 0, 0, 0, 0, 0, 0, 0, 0, 0, 0, 0, 0, 0, 0, 0, 0, 0, 0, 0, 0, 0, 0, 0, 0, 0, 0, 0, 0, 0, 0, 0, 0, 0, 0, 0, 0, 0, 0, 0, 0, 0, 0, 0, 0, 0, 0, 0, 0, 0, 0, 0, 0, 0, 0, 0, 0, 0, 0, 0, 0, 0, 0, 0, 0, 0, 0, 0, 0, 0, 0, 0, 0, 0, 0, 0, 0, 0, 0, 0, 0, 0, 0, 0, 0, 0, 0, 0, 0, 0, 0, 0, 0, 0, 0, 0, 0, 0, 0, 0, 0, 0, 0, 0, 0, 0, 0, 0, 0, 0, 0, 0, 0, 0, 0, 0, 0, 0, 0, 0, 0, 0, 0, 0, 0, 0, 0, 0, 0, 0, 0, 0, 0, 0, 0, 0, 0, 0, 0, 0, 0, 0, 0, 0, 0, 0, 0, 0, 0, 0, 0, 0, 0, 0, 0, 0, 0, 0, 0, 0, 0, 0, 0, 0, 0, 0, 0, 0, 0, 0, 0, 0, 0, 0, 0, 0, 0, 0, 0, 0, 0, 0, 0, 0, 0, 0, 0, 0, 0, 0, 0, 0, 0, 0, 0, 0, 0, 0, 0, 0, 0, 0, 0, 0, 0, 0, 0, 0, 0, 0, 0, 0, 0, 0, 0, 0, 0, 0, 0, 0, 0, 0, 0, 0, 0, 0, 0, 0, 0, 0, 0, 0, 0, 0, 0, 0, 0, 0, 0, 0, 0, 0, 0, 0, 0, 0, 0, 0, 0, 0, 0, 0, 0, 0, 0, 0, 0, 0, 0, 0, 0, 0, 0, 0, 0, 0, 0, 0, 0, 0, 0, 0, 0, 0, 0, 0, 0, 0, 0, 0, 0, 0, 0, 0, 0, 0, 0, 0, 0, 0, 0, 0, 0, 0, 0, 0, 0, 0, 0, 0, 0, 0, 0, 0, 0, 0, 0, 0, 0, 0, 0, 0, 0, 0, 0, 0, 0, 0, 0, 0, 0, 0, 0, 0, 0, 0, 0, 0, 0, 0, 0, 0, 0, 0, 0, 0, 0, 0, 0, 0, 0, 0, 0, 0, 0, 0, 0, 0, 0, 0, 0, 0, 0, 0, 0, 0, 0, 0, 0, 0, 0, 0, 0, 0, 0, 0, 0, 0, 0, 0, 0, 0, 0, 0, 0, 0, 0, 0, 0, 0, 0, 0, 0, 0, 0, 0, 0, 0, 0, 0, 0, 0, 0, 0, 0, 0, 0, 0, 1, 1, 1, 1, 1, 1, 1, 1])
_uv = me_cylinder_002.uv_layers.new(name='UVMap')
_uv.uv.foreach_set('vector', [0.6251, 0.6079, 0.6431, 0.5832, 0.6464, 0.5908, 0.6269, 0.6091, 0.6431, 0.5832, 0.6554, 0.5717, 0.6603, 0.5778, 0.6464, 0.5908, 0.6269, 0.6091, 0.6464, 0.5908, 0.6538, 0.5946, 0.6279, 0.6108, 0.6464, 0.5908, 0.6603, 0.5778, 0.666, 0.5831, 0.6538, 0.5946, 0.6279, 0.6108, 0.658, 0.605, 0.6551, 0.613, 0.6283, 0.6128, 0.658, 0.605, 0.6749, 0.6055, 0.6742, 0.6132, 0.6551, 0.613, 0.6283, 0.6128, 0.6551, 0.613, 0.6579, 0.621, 0.6278, 0.6147, 0.6551, 0.613, 0.6742, 0.6132, 0.6747, 0.6209, 0.6579, 0.621, 0.6278, 0.6147, 0.6527, 0.6325, 0.6451, 0.6358, 0.6267, 0.6163, 0.6527, 0.6325, 0.6642, 0.6448, 0.6582, 0.6497, 0.6451, 0.6358, 0.6267, 0.6163, 0.6451, 0.6358, 0.6414, 0.6432, 0.625, 0.6174, 0.6451, 0.6358, 0.6582, 0.6497, 0.6529, 0.6554, 0.6414, 0.6432, 0.625, 0.6174, 0.631, 0.6474, 0.623, 0.6445, 0.6231, 0.6178, 0.631, 0.6474, 0.6306, 0.6642, 0.6229, 0.6636, 0.623, 0.6445, 0.6231, 0.6178, 0.623, 0.6445, 0.615, 0.6473, 0.6211, 0.6173, 0.623, 0.6445, 0.6229, 0.6636, 0.6152, 0.6642, 0.615, 0.6473, 0.6211, 0.6173, 0.6033, 0.6422, 0.6, 0.6346, 0.6194, 0.6162, 0.6033, 0.6422, 0.5911, 0.6537, 0.5862, 0.6477, 0.6, 0.6346, 0.6194, 0.6162, 0.6, 0.6346, 0.5926, 0.6309, 0.6183, 0.6145, 0.6, 0.6346, 0.5862, 0.6477, 0.5804, 0.6425, 0.5926, 0.6309, 0.6183, 0.6145, 0.5883, 0.6205, 0.5911, 0.6125, 0.6179, 0.6125, 0.5883, 0.6205, 0.5714, 0.6202, 0.572, 0.6125, 0.5911, 0.6125, 0.6179, 0.6125, 0.5911, 0.6125, 0.5883, 0.6045, 0.6184, 0.6106, 0.5911, 0.6125, 0.572, 0.6125, 0.5714, 0.6048, 0.5883, 0.6045, 0.6184, 0.6106, 0.5933, 0.5929, 0.6009, 0.5896, 0.6195, 0.609, 0.5933, 0.5929, 0.5817, 0.5808, 0.5877, 0.5758, 0.6009, 0.5896, 0.6195, 0.609, 0.6009, 0.5896, 0.6046, 0.5821, 0.6212, 0.6078, 0.6009, 0.5896, 0.5877, 0.5758, 0.5929, 0.57, 0.6046, 0.5821, 0.6212, 0.6078, 0.615, 0.5779, 0.623, 0.5807, 0.6231, 0.6075, 0.615, 0.5779, 0.6153, 0.5611, 0.623, 0.5616, 0.623, 0.5807, 0.6231, 0.6075, 0.623, 0.5807, 0.631, 0.5778, 0.6251, 0.6079, 0.623, 0.5807, 0.623, 0.5616, 0.6306, 0.561, 0.631, 0.5778, 0.6278, 0.6147, 0.6267, 0.6163, 0.6231, 0.6126, 0.6279, 0.6108, 0.6283, 0.6128, 0.6231, 0.6126, 0.6184, 0.6106, 0.6195, 0.609, 0.6231, 0.6126, 0.6251, 0.6079, 0.6269, 0.6091, 0.6231, 0.6126, 0.6183, 0.6145, 0.6179, 0.6125, 0.6231, 0.6126, 0.6212, 0.6078, 0.6231, 0.6075, 0.6231, 0.6126, 0.6283, 0.6128, 0.6278, 0.6147, 0.6231, 0.6126, 0.6269, 0.6091, 0.6279, 0.6108, 0.6231, 0.6126, 0.6267, 0.6163, 0.625, 0.6174, 0.6231, 0.6126, 0.6195, 0.609, 0.6212, 0.6078, 0.6231, 0.6126, 0.6194, 0.6162, 0.6183, 0.6145, 0.6231, 0.6126, 0.6179, 0.6125, 0.6184, 0.6106, 0.6231, 0.6126, 0.6211, 0.6173, 0.6194, 0.6162, 0.6231, 0.6126, 0.625, 0.6174, 0.6231, 0.6178, 0.6231, 0.6126, 0.6231, 0.6178, 0.6211, 0.6173, 0.6231, 0.6126, 0.6231, 0.6075, 0.6251, 0.6079, 0.6231, 0.6126, 0.5958, 0.9196, 0.6084, 0.9194, 0.6066, 0.9268, 0.5964, 0.9279, 0.5961, 0.9113, 0.6063, 0.912, 0.6084, 0.9194, 0.5958, 0.9196, 0.5714, 0.9187, 0.5817, 0.9147, 0.5816, 0.9199, 0.5714, 0.9201, 0.5817, 0.9147, 0.5961, 0.9113, 0.5958, 0.9196, 0.5816, 0.9199, 0.5714, 0.9201, 0.5816, 0.9199, 0.5819, 0.9252, 0.5715, 0.9215, 0.5816, 0.9199, 0.5958, 0.9196, 0.5964, 0.9279, 0.5819, 0.9252, 0.9272, 0.9197, 0.9398, 0.9197, 0.9379, 0.9271, 0.9277, 0.9279, 0.9276, 0.9116, 0.9378, 0.9123, 0.9398, 0.9197, 0.9272, 0.9197, 0.9029, 0.9185, 0.9132, 0.9144, 0.913, 0.9198, 0.9028, 0.9198, 0.9132, 0.9144, 0.9276, 0.9116, 0.9272, 0.9197, 0.913, 0.9198, 0.9028, 0.9198, 0.913, 0.9198, 0.9132, 0.9252, 0.9028, 0.9212, 0.913, 0.9198, 0.9272, 0.9197, 0.9277, 0.9279, 0.9132, 0.9252, 0.6415, 0.9005, 0.654, 0.9006, 0.6521, 0.908, 0.6418, 0.9088, 0.6419, 0.8922, 0.6522, 0.8932, 0.654, 0.9006, 0.6415, 0.9005, 0.6171, 0.899, 0.6275, 0.8952, 0.6272, 0.9004, 0.6171, 0.9004, 0.6275, 0.8952, 0.6419, 0.8922, 0.6415, 0.9005, 0.6272, 0.9004, 0.6171, 0.9004, 0.6272, 0.9004, 0.6274, 0.9057, 0.6172, 0.9018, 0.6272, 0.9004, 0.6415, 0.9005, 0.6418, 0.9088, 0.6274, 0.9057, 0.8716, 0.9219, 0.859, 0.9216, 0.8612, 0.9142, 0.8714, 0.9137, 0.871, 0.9301, 0.8608, 0.929, 0.859, 0.9216, 0.8716, 0.9219, 0.8959, 0.9239, 0.8855, 0.9277, 0.8859, 0.9223, 0.896, 0.9225, 0.8855, 0.9277, 0.871, 0.9301, 0.8716, 0.9219, 0.8859, 0.9223, 0.896, 0.9225, 0.8859, 0.9223, 0.8858, 0.9169, 0.896, 0.9211, 0.8859, 0.9223, 0.8716, 0.9219, 0.8714, 0.9137, 0.8858, 0.9169, 0.7621, 0.9188, 0.7496, 0.9191, 0.7513, 0.9117, 0.7615, 0.9105, 0.7619, 0.9271, 0.7517, 0.9265, 0.7496, 0.9191, 0.7621, 0.9188, 0.7865, 0.9196, 0.7763, 0.9237, 0.7764, 0.9184, 0.7865, 0.9182, 0.7763, 0.9237, 0.7619, 0.9271, 0.7621, 0.9188, 0.7764, 0.9184, 0.7865, 0.9182, 0.7764, 0.9184, 0.776, 0.9132, 0.7864, 0.9168, 0.7764, 0.9184, 0.7621, 0.9188, 0.7615, 0.9105, 0.776, 0.9132, 0.9154, 0.9029, 0.9028, 0.9029, 0.9047, 0.8955, 0.915, 0.8947, 0.915, 0.911, 0.9048, 0.9103, 0.9028, 0.9029, 0.9154, 0.9029, 0.9397, 0.9042, 0.9294, 0.9082, 0.9297, 0.9028, 0.9398, 0.9028, 0.9294, 0.9082, 0.915, 0.911, 0.9154, 0.9029, 0.9297, 0.9028, 0.9398, 0.9028, 0.9297, 0.9028, 0.9294, 0.8974, 0.9398, 0.9014, 0.9297, 0.9028, 0.9154, 0.9029, 0.915, 0.8947, 0.9294, 0.8974, 0.6297, 0.9176, 0.6171, 0.9176, 0.6191, 0.9102, 0.6293, 0.9093, 0.6292, 0.9259, 0.619, 0.925, 0.6171, 0.9176, 0.6297, 0.9176, 0.654, 0.9191, 0.6437, 0.9229, 0.6439, 0.9177, 0.654, 0.9177, 0.6437, 0.9229, 0.6292, 0.9259, 0.6297, 0.9176, 0.6439, 0.9177, 0.654, 0.9177, 0.6439, 0.9177, 0.6437, 0.9124, 0.654, 0.9163, 0.6439, 0.9177, 0.6297, 0.9176, 0.6293, 0.9093, 0.6437, 0.9124, 0.8278, 0.9219, 0.8404, 0.9221, 0.8383, 0.9295, 0.8281, 0.9301, 0.8284, 0.9137, 0.8386, 0.9147, 0.8404, 0.9221, 0.8278, 0.9219, 0.8036, 0.9201, 0.8139, 0.9162, 0.8136, 0.9216, 0.8035, 0.9214, 0.8139, 0.9162, 0.8284, 0.9137, 0.8278, 0.9219, 0.8136, 0.9216, 0.8035, 0.9214, 0.8136, 0.9216, 0.8137, 0.927, 0.8035, 0.9228, 0.8136, 0.9216, 0.8278, 0.9219, 0.8281, 0.9301, 0.8137, 0.927, 0.9095, 0.6427, 0.9249, 0.6424, 0.9242, 0.6508, 0.9109, 0.6519, 0.9106, 0.6334, 0.9239, 0.634, 0.9249, 0.6424, 0.9095, 0.6427, 0.8817, 0.6416, 0.8938, 0.6368, 0.8936, 0.643, 0.8817, 0.6432, 0.8938, 0.6368, 0.9106, 0.6334, 0.9095, 0.6427, 0.8936, 0.643, 0.8817, 0.6432, 0.8936, 0.643, 0.894, 0.6492, 0.8818, 0.6449, 0.8936, 0.643, 0.9095, 0.6427, 0.9109, 0.6519, 0.894, 0.6492, 0.9115, 0.766, 0.9269, 0.766, 0.9261, 0.7743, 0.9128, 0.7751, 0.9127, 0.7569, 0.926, 0.7576, 0.9269, 0.766, 0.9115, 0.766, 0.8838, 0.7645, 0.8959, 0.7597, 0.8956, 0.7661, 0.8837, 0.7661, 0.8959, 0.7597, 0.9127, 0.7569, 0.9115, 0.766, 0.8956, 0.7661, 0.8837, 0.7661, 0.8956, 0.7661, 0.896, 0.7724, 0.8837, 0.7677, 0.8956, 0.7661, 0.9115, 0.766, 0.9128, 0.7751, 0.896, 0.7724, 0.9066, 0.7895, 0.922, 0.7896, 0.9211, 0.7979, 0.9078, 0.7988, 0.9079, 0.7803, 0.9212, 0.7812, 0.922, 0.7896, 0.9066, 0.7895, 0.8787, 0.7878, 0.891, 0.7832, 0.8907, 0.7894, 0.8787, 0.7894, 0.891, 0.7832, 0.9079, 0.7803, 0.9066, 0.7895, 0.8907, 0.7894, 0.8787, 0.7894, 0.8907, 0.7894, 0.891, 0.7956, 0.8788, 0.791, 0.8907, 0.7894, 0.9066, 0.7895, 0.9078, 0.7988, 0.891, 0.7956, 0.6736, 0.9196, 0.6582, 0.9192, 0.6593, 0.9109, 0.6726, 0.9105, 0.6722, 0.9287, 0.6589, 0.9276, 0.6582, 0.9192, 0.6736, 0.9196, 0.7013, 0.922, 0.689, 0.9264, 0.6895, 0.9201, 0.7015, 0.9204, 0.689, 0.9264, 0.6722, 0.9287, 0.6736, 0.9196, 0.6895, 0.9201, 0.7015, 0.9204, 0.6895, 0.9201, 0.6894, 0.9137, 0.7015, 0.9187, 0.6895, 0.9201, 0.6736, 0.9196, 0.6726, 0.9105, 0.6894, 0.9137, 0.8745, 0.9039, 0.859, 0.9043, 0.8597, 0.896, 0.873, 0.8947, 0.8735, 0.9132, 0.8601, 0.9127, 0.859, 0.9043, 0.8745, 0.9039, 0.9023, 0.9049, 0.8902, 0.9097, 0.8904, 0.9035, 0.9023, 0.9032, 0.8902, 0.9097, 0.8735, 0.9132, 0.8745, 0.9039, 0.8904, 0.9035, 0.9023, 0.9032, 0.8904, 0.9035, 0.8899, 0.8974, 0.9022, 0.9016, 0.8904, 0.9035, 0.8745, 0.9039, 0.873, 0.8947, 0.8899, 0.8974, 0.8991, 0.7473, 0.8837, 0.7474, 0.8845, 0.739, 0.8978, 0.7382, 0.8979, 0.7564, 0.8846, 0.7557, 0.8837, 0.7474, 0.8991, 0.7473, 0.9269, 0.7488, 0.9147, 0.7536, 0.915, 0.7472, 0.9269, 0.7472, 0.9147, 0.7536, 0.8979, 0.7564, 0.8991, 0.7473, 0.915, 0.7472, 0.9269, 0.7472, 0.915, 0.7472, 0.9146, 0.7409, 0.9269, 0.7456, 0.915, 0.7472, 0.8991, 0.7473, 0.8978, 0.7382, 0.9146, 0.7409, 0.8189, 0.904, 0.8035, 0.9039, 0.8044, 0.8956, 0.8177, 0.8947, 0.8176, 0.9132, 0.8043, 0.9123, 0.8035, 0.9039, 0.8189, 0.904, 0.8467, 0.9057, 0.8345, 0.9102, 0.8348, 0.904, 0.8467, 0.9041, 0.8345, 0.9102, 0.8176, 0.9132, 0.8189, 0.904, 0.8348, 0.904, 0.8467, 0.9041, 0.8348, 0.904, 0.8345, 0.8979, 0.8467, 0.9024, 0.8348, 0.904, 0.8189, 0.904, 0.8177, 0.8947, 0.8345, 0.8979, 0.7317, 0.9196, 0.7471, 0.9199, 0.7461, 0.9282, 0.7328, 0.9287, 0.7331, 0.9105, 0.7464, 0.9115, 0.7471, 0.9199, 0.7317, 0.9196, 0.704, 0.9174, 0.7163, 0.9129, 0.7158, 0.9193, 0.7039, 0.919, 0.7163, 0.9129, 0.7331, 0.9105, 0.7317, 0.9196, 0.7158, 0.9193, 0.7039, 0.919, 0.7158, 0.9193, 0.716, 0.9256, 0.7039, 0.9207, 0.7158, 0.9193, 0.7317, 0.9196, 0.7328, 0.9287, 0.716, 0.9256, 0.7759, 0.9006, 0.7947, 0.9008, 0.7913, 0.91, 0.7755, 0.91, 0.7757, 0.8911, 0.7915, 0.8915, 0.7947, 0.9008, 0.7759, 0.9006, 0.7496, 0.8986, 0.7607, 0.8944, 0.7609, 0.9004, 0.7497, 0.9003, 0.7607, 0.8944, 0.7757, 0.8911, 0.7759, 0.9006, 0.7609, 0.9004, 0.7497, 0.9003, 0.7609, 0.9004, 0.7605, 0.9064, 0.7496, 0.9019, 0.7609, 0.9004, 0.7759, 0.9006, 0.7755, 0.91, 0.7605, 0.9064, 0.8917, 0.5942, 0.9104, 0.5936, 0.9075, 0.603, 0.8917, 0.6035, 0.8911, 0.5849, 0.9068, 0.5844, 0.9104, 0.5936, 0.8917, 0.5942, 0.8653, 0.5936, 0.8762, 0.5886, 0.8766, 0.5948, 0.8655, 0.5951, 0.8762, 0.5886, 0.8911, 0.5849, 0.8917, 0.5942, 0.8766, 0.5948, 0.8655, 0.5951, 0.8766, 0.5948, 0.8766, 0.6009, 0.8653, 0.5967, 0.8766, 0.5948, 0.8917, 0.5942, 0.8917, 0.6035, 0.8766, 0.6009, 0.6846, 0.9006, 0.7034, 0.9008, 0.6999, 0.91, 0.6842, 0.91, 0.6844, 0.8911, 0.7002, 0.8915, 0.7034, 0.9008, 0.6846, 0.9006, 0.6582, 0.8987, 0.6694, 0.8944, 0.6695, 0.9004, 0.6584, 0.9003, 0.6694, 0.8944, 0.6844, 0.8911, 0.6846, 0.9006, 0.6695, 0.9004, 0.6584, 0.9003, 0.6695, 0.9004, 0.6692, 0.9064, 0.6583, 0.9019, 0.6695, 0.9004, 0.6846, 0.9006, 0.6842, 0.91, 0.6692, 0.9064, 0.8949, 0.8199, 0.8762, 0.8199, 0.8795, 0.8106, 0.8952, 0.8106, 0.8952, 0.8292, 0.8795, 0.8292, 0.8762, 0.8199, 0.8949, 0.8199, 0.9212, 0.8215, 0.9102, 0.8261, 0.91, 0.8199, 0.9211, 0.82, 0.9102, 0.8261, 0.8952, 0.8292, 0.8949, 0.8199, 0.91, 0.8199, 0.9211, 0.82, 0.91, 0.8199, 0.9102, 0.8138, 0.9213, 0.8184, 0.91, 0.8199, 0.8949, 0.8199, 0.8952, 0.8106, 0.9102, 0.8138, 0.8949, 0.8504, 0.8762, 0.8502, 0.8796, 0.841, 0.8953, 0.841, 0.8951, 0.8599, 0.8794, 0.8595, 0.8762, 0.8502, 0.8949, 0.8504, 0.9213, 0.8523, 0.9102, 0.8566, 0.91, 0.8506, 0.9211, 0.8507, 0.9102, 0.8566, 0.8951, 0.8599, 0.8949, 0.8504, 0.91, 0.8506, 0.9211, 0.8507, 0.91, 0.8506, 0.9103, 0.8446, 0.9213, 0.8491, 0.91, 0.8506, 0.8949, 0.8504, 0.8953, 0.841, 0.9103, 0.8446, 0.8841, 0.6134, 0.8653, 0.614, 0.8683, 0.6046, 0.884, 0.6041, 0.8847, 0.6227, 0.869, 0.6232, 0.8653, 0.614, 0.8841, 0.6134, 0.9104, 0.614, 0.8996, 0.619, 0.8991, 0.6128, 0.9103, 0.6124, 0.8996, 0.619, 0.8847, 0.6227, 0.8841, 0.6134, 0.8991, 0.6128, 0.9103, 0.6124, 0.8991, 0.6128, 0.8992, 0.6067, 0.9104, 0.6109, 0.8991, 0.6128, 0.8841, 0.6134, 0.884, 0.6041, 0.8992, 0.6067, 0.7227, 0.9005, 0.7039, 0.9003, 0.7073, 0.8911, 0.723, 0.8911, 0.7228, 0.91, 0.7071, 0.9096, 0.7039, 0.9003, 0.7227, 0.9005, 0.749, 0.9024, 0.7379, 0.9067, 0.7377, 0.9007, 0.7489, 0.9008, 0.7379, 0.9067, 0.7228, 0.91, 0.7227, 0.9005, 0.7377, 0.9007, 0.7489, 0.9008, 0.7377, 0.9007, 0.738, 0.8947, 0.749, 0.8992, 0.7377, 0.9007, 0.7227, 0.9005, 0.723, 0.8911, 0.738, 0.8947, 0.5978, 0.9015, 0.6166, 0.9015, 0.6133, 0.9108, 0.5975, 0.9108, 0.5976, 0.8922, 0.6133, 0.8923, 0.6166, 0.9015, 0.5978, 0.9015, 0.5715, 0.8999, 0.5825, 0.8953, 0.5828, 0.9015, 0.5716, 0.9015, 0.5825, 0.8953, 0.5976, 0.8922, 0.5978, 0.9015, 0.5828, 0.9015, 0.5716, 0.9015, 0.5828, 0.9015, 0.5825, 0.9077, 0.5714, 0.9031, 0.5828, 0.9015, 0.5978, 0.9015, 0.5975, 0.9108, 0.5825, 0.9077, 0.8817, 0.7001, 0.9031, 0.7013, 0.8976, 0.7117, 0.8803, 0.7117, 0.8816, 0.6885, 0.8988, 0.6904, 0.9031, 0.7013, 0.8817, 0.7001, 0.8483, 0.6964, 0.8632, 0.6918, 0.8626, 0.6991, 0.848, 0.6983, 0.8632, 0.6918, 0.8816, 0.6885, 0.8817, 0.7001, 0.8626, 0.6991, 0.848, 0.6983, 0.8626, 0.6991, 0.8624, 0.7064, 0.8481, 0.7001, 0.8626, 0.6991, 0.8817, 0.7001, 0.8803, 0.7117, 0.8624, 0.7064, 0.8817, 0.7237, 0.9031, 0.7247, 0.8978, 0.7351, 0.8804, 0.7351, 0.8815, 0.7122, 0.8987, 0.7138, 0.9031, 0.7247, 0.8817, 0.7237, 0.8483, 0.7204, 0.8632, 0.7154, 0.8627, 0.7228, 0.848, 0.7222, 0.8632, 0.7154, 0.8815, 0.7122, 0.8817, 0.7237, 0.8627, 0.7228, 0.848, 0.7222, 0.8627, 0.7228, 0.8625, 0.7303, 0.8481, 0.724, 0.8627, 0.7228, 0.8817, 0.7237, 0.8804, 0.7351, 0.8625, 0.7303, 0.7474, 0.879, 0.7688, 0.8802, 0.7633, 0.8906, 0.746, 0.8906, 0.7473, 0.8673, 0.7645, 0.8693, 0.7688, 0.8802, 0.7474, 0.879, 0.714, 0.8753, 0.729, 0.8707, 0.7284, 0.8779, 0.7138, 0.8771, 0.729, 0.8707, 0.7473, 0.8673, 0.7474, 0.879, 0.7284, 0.8779, 0.7138, 0.8771, 0.7284, 0.8779, 0.7282, 0.8852, 0.7139, 0.879, 0.7284, 0.8779, 0.7474, 0.879, 0.746, 0.8906, 0.7282, 0.8852, 0.8805, 0.8827, 0.859, 0.8818, 0.8644, 0.8713, 0.8817, 0.8713, 0.8807, 0.8942, 0.8634, 0.8926, 0.859, 0.8818, 0.8805, 0.8827, 0.9138, 0.8861, 0.899, 0.8911, 0.8995, 0.8836, 0.9141, 0.8843, 0.899, 0.8911, 0.8807, 0.8942, 0.8805, 0.8827, 0.8995, 0.8836, 0.9141, 0.8843, 0.8995, 0.8836, 0.8996, 0.8761, 0.914, 0.8824, 0.8995, 0.8836, 0.8805, 0.8827, 0.8817, 0.8713, 0.8996, 0.8761, 0.8694, 0.6763, 0.848, 0.6751, 0.8535, 0.6647, 0.8708, 0.6647, 0.8695, 0.688, 0.8523, 0.686, 0.848, 0.6751, 0.8694, 0.6763, 0.9028, 0.68, 0.8878, 0.6847, 0.8884, 0.6774, 0.9031, 0.6782, 0.8878, 0.6847, 0.8695, 0.688, 0.8694, 0.6763, 0.8884, 0.6774, 0.9031, 0.6782, 0.8884, 0.6774, 0.8887, 0.6701, 0.9029, 0.6763, 0.8884, 0.6774, 0.8694, 0.6763, 0.8708, 0.6647, 0.8887, 0.6701, 0.8249, 0.8827, 0.8035, 0.8818, 0.8088, 0.8713, 0.8261, 0.8713, 0.8251, 0.8942, 0.8078, 0.8926, 0.8035, 0.8818, 0.8249, 0.8827, 0.8582, 0.8861, 0.8434, 0.8911, 0.8439, 0.8836, 0.8585, 0.8843, 0.8434, 0.8911, 0.8251, 0.8942, 0.8249, 0.8827, 0.8439, 0.8836, 0.8585, 0.8843, 0.8439, 0.8836, 0.844, 0.8761, 0.8585, 0.8824, 0.8439, 0.8836, 0.8249, 0.8827, 0.8261, 0.8713, 0.844, 0.8761, 0.6796, 0.8789, 0.6582, 0.8777, 0.6637, 0.8673, 0.681, 0.8673, 0.6797, 0.8906, 0.6625, 0.8886, 0.6582, 0.8777, 0.6796, 0.8789, 0.713, 0.8826, 0.698, 0.8873, 0.6986, 0.88, 0.7132, 0.8808, 0.698, 0.8873, 0.6797, 0.8906, 0.6796, 0.8789, 0.6986, 0.88, 0.7132, 0.8808, 0.6986, 0.88, 0.6988, 0.8727, 0.7131, 0.8789, 0.6986, 0.88, 0.6796, 0.8789, 0.681, 0.8673, 0.6988, 0.8727, 0.899, 0.5725, 0.9204, 0.5735, 0.9151, 0.5839, 0.8977, 0.5839, 0.8988, 0.561, 0.916, 0.5626, 0.9204, 0.5735, 0.899, 0.5725, 0.8657, 0.5692, 0.8805, 0.5642, 0.88, 0.5716, 0.8653, 0.571, 0.8805, 0.5642, 0.8988, 0.561, 0.899, 0.5725, 0.88, 0.5716, 0.8653, 0.571, 0.88, 0.5716, 0.8798, 0.5791, 0.8654, 0.5728, 0.88, 0.5716, 0.899, 0.5725, 0.8977, 0.5839, 0.8798, 0.5791, 0.8583, 0.6462, 0.8812, 0.648, 0.8746, 0.6588, 0.8563, 0.6588, 0.8583, 0.6334, 0.8764, 0.6363, 0.8812, 0.648, 0.8583, 0.6462, 0.8211, 0.6413, 0.8383, 0.6367, 0.8373, 0.6446, 0.8207, 0.6433, 0.8383, 0.6367, 0.8583, 0.6334, 0.8583, 0.6462, 0.8373, 0.6446, 0.8207, 0.6433, 0.8373, 0.6446, 0.8371, 0.6525, 0.8209, 0.6452, 0.8373, 0.6446, 0.8583, 0.6462, 0.8563, 0.6588, 0.8371, 0.6525, 0.8351, 0.6876, 0.8366, 0.6647, 0.8475, 0.6712, 0.8475, 0.6894, 0.8225, 0.6878, 0.8249, 0.6696, 0.8366, 0.6647, 0.8351, 0.6876, 0.8306, 0.7248, 0.8255, 0.7077, 0.8337, 0.7086, 0.8325, 0.7253, 0.8255, 0.7077, 0.8225, 0.6878, 0.8351, 0.6876, 0.8337, 0.7086, 0.8325, 0.7253, 0.8337, 0.7086, 0.8418, 0.7087, 0.8345, 0.7252, 0.8337, 0.7086, 0.8351, 0.6876, 0.8475, 0.6894, 0.8418, 0.7087, 0.6959, 0.8542, 0.7187, 0.856, 0.7122, 0.8668, 0.6939, 0.8668, 0.6959, 0.8414, 0.7139, 0.8443, 0.7187, 0.856, 0.6959, 0.8542, 0.6586, 0.8494, 0.6759, 0.8447, 0.6749, 0.8526, 0.6582, 0.8513, 0.6759, 0.8447, 0.6959, 0.8414, 0.6959, 0.8542, 0.6749, 0.8526, 0.6582, 0.8513, 0.6749, 0.8526, 0.6747, 0.8605, 0.6584, 0.8533, 0.6749, 0.8526, 0.6959, 0.8542, 0.6939, 0.8668, 0.6747, 0.8605, 0.5943, 0.8791, 0.5714, 0.8776, 0.5779, 0.8667, 0.5962, 0.8667, 0.5945, 0.8917, 0.5764, 0.8893, 0.5714, 0.8776, 0.5943, 0.8791, 0.6315, 0.8835, 0.6144, 0.8886, 0.6153, 0.8805, 0.632, 0.8816, 0.6144, 0.8886, 0.5945, 0.8917, 0.5943, 0.8791, 0.6153, 0.8805, 0.632, 0.8816, 0.6153, 0.8805, 0.6155, 0.8724, 0.6318, 0.8797, 0.6153, 0.8805, 0.5943, 0.8791, 0.5962, 0.8667, 0.6155, 0.8724, 0.8405, 0.7929, 0.8177, 0.7911, 0.8243, 0.7803, 0.8426, 0.7803, 0.8406, 0.8057, 0.8225, 0.8028, 0.8177, 0.7911, 0.8405, 0.7929, 0.8777, 0.7977, 0.8605, 0.8024, 0.8616, 0.7945, 0.8782, 0.7958, 0.8605, 0.8024, 0.8406, 0.8057, 0.8405, 0.7929, 0.8616, 0.7945, 0.8782, 0.7958, 0.8616, 0.7945, 0.8618, 0.7866, 0.878, 0.7938, 0.8616, 0.7945, 0.8405, 0.7929, 0.8426, 0.7803, 0.8618, 0.7866, 0.8454, 0.7507, 0.8226, 0.7491, 0.829, 0.7382, 0.8473, 0.7382, 0.8456, 0.7632, 0.8275, 0.7608, 0.8226, 0.7491, 0.8454, 0.7507, 0.8826, 0.7551, 0.8655, 0.7602, 0.8665, 0.7521, 0.8832, 0.7532, 0.8655, 0.7602, 0.8456, 0.7632, 0.8454, 0.7507, 0.8665, 0.7521, 0.8832, 0.7532, 0.8665, 0.7521, 0.8666, 0.7439, 0.883, 0.7513, 0.8665, 0.7521, 0.8454, 0.7507, 0.8473, 0.7382, 0.8666, 0.7439, 0.742, 0.854, 0.7192, 0.8523, 0.7258, 0.8414, 0.7441, 0.8414, 0.7421, 0.8668, 0.724, 0.864, 0.7192, 0.8523, 0.742, 0.854, 0.7793, 0.8589, 0.762, 0.8636, 0.7631, 0.8557, 0.7797, 0.857, 0.762, 0.8636, 0.7421, 0.8668, 0.742, 0.854, 0.7631, 0.8557, 0.7797, 0.857, 0.7631, 0.8557, 0.7633, 0.8477, 0.7795, 0.855, 0.7631, 0.8557, 0.742, 0.854, 0.7441, 0.8414, 0.7633, 0.8477, 0.8524, 0.5839, 0.8539, 0.561, 0.8648, 0.5674, 0.8648, 0.5857, 0.8398, 0.584, 0.8422, 0.5659, 0.8539, 0.561, 0.8524, 0.5839, 0.848, 0.6211, 0.8429, 0.6039, 0.851, 0.6049, 0.8498, 0.6216, 0.8429, 0.6039, 0.8398, 0.584, 0.8524, 0.5839, 0.851, 0.6049, 0.8498, 0.6216, 0.851, 0.6049, 0.8591, 0.605, 0.8518, 0.6214, 0.851, 0.6049, 0.8524, 0.5839, 0.8648, 0.5857, 0.8591, 0.605, 0.7031, 0.8259, 0.7303, 0.828, 0.7225, 0.8409, 0.7007, 0.8409, 0.7031, 0.8106, 0.7246, 0.814, 0.7303, 0.828, 0.7031, 0.8259, 0.6588, 0.82, 0.6793, 0.8145, 0.6781, 0.8239, 0.6582, 0.8223, 0.6793, 0.8145, 0.7031, 0.8106, 0.7031, 0.8259, 0.6781, 0.8239, 0.6582, 0.8223, 0.6781, 0.8239, 0.6778, 0.8334, 0.6585, 0.8247, 0.6781, 0.8239, 0.7031, 0.8259, 0.7007, 0.8409, 0.6778, 0.8334, 0.8484, 0.8256, 0.8756, 0.8274, 0.868, 0.8405, 0.8462, 0.8405, 0.8482, 0.8106, 0.8698, 0.8135, 0.8756, 0.8274, 0.8484, 0.8256, 0.8041, 0.8203, 0.8245, 0.8143, 0.8234, 0.8239, 0.8035, 0.8226, 0.8245, 0.8143, 0.8482, 0.8106, 0.8484, 0.8256, 0.8234, 0.8239, 0.8035, 0.8226, 0.8234, 0.8239, 0.8232, 0.8337, 0.8036, 0.8249, 0.8234, 0.8239, 0.8484, 0.8256, 0.8462, 0.8405, 0.8232, 0.8337, 0.7203, 0.6487, 0.7475, 0.6508, 0.7397, 0.6637, 0.7179, 0.6637, 0.7203, 0.6334, 0.7418, 0.6368, 0.7475, 0.6508, 0.7203, 0.6487, 0.6759, 0.6429, 0.6965, 0.6373, 0.6953, 0.6467, 0.6754, 0.6452, 0.6965, 0.6373, 0.7203, 0.6334, 0.7203, 0.6487, 0.6953, 0.6467, 0.6754, 0.6452, 0.6953, 0.6467, 0.695, 0.6562, 0.6756, 0.6475, 0.6953, 0.6467, 0.7203, 0.6487, 0.7179, 0.6637, 0.695, 0.6562, 0.8484, 0.856, 0.8756, 0.8578, 0.868, 0.8708, 0.8462, 0.8708, 0.8482, 0.841, 0.8698, 0.8439, 0.8756, 0.8578, 0.8484, 0.856, 0.8041, 0.8507, 0.8245, 0.8446, 0.8234, 0.8543, 0.8035, 0.853, 0.8245, 0.8446, 0.8482, 0.841, 0.8484, 0.856, 0.8234, 0.8543, 0.8035, 0.853, 0.8234, 0.8543, 0.8232, 0.864, 0.8037, 0.8553, 0.8234, 0.8543, 0.8484, 0.856, 0.8462, 0.8708, 0.8232, 0.864, 0.758, 0.8257, 0.7308, 0.8235, 0.7386, 0.8106, 0.7604, 0.8106, 0.7581, 0.8409, 0.7365, 0.8375, 0.7308, 0.8235, 0.758, 0.8257, 0.8024, 0.8315, 0.7819, 0.837, 0.7831, 0.8276, 0.803, 0.8292, 0.7819, 0.837, 0.7581, 0.8409, 0.758, 0.8257, 0.7831, 0.8276, 0.803, 0.8292, 0.7831, 0.8276, 0.7833, 0.8181, 0.8027, 0.8268, 0.7831, 0.8276, 0.758, 0.8257, 0.7604, 0.8106, 0.7833, 0.8181, 0.7722, 0.7951, 0.745, 0.7933, 0.7527, 0.7803, 0.7745, 0.7803, 0.7725, 0.8101, 0.7509, 0.8072, 0.745, 0.7933, 0.7722, 0.7951, 0.8166, 0.8004, 0.7962, 0.8064, 0.7973, 0.7968, 0.8172, 0.7981, 0.7962, 0.8064, 0.7725, 0.8101, 0.7722, 0.7951, 0.7973, 0.7968, 0.8172, 0.7981, 0.7973, 0.7968, 0.7975, 0.7871, 0.817, 0.7958, 0.7973, 0.7968, 0.7722, 0.7951, 0.7745, 0.7803, 0.7975, 0.7871, 0.7752, 0.6485, 0.748, 0.6463, 0.7558, 0.6334, 0.7776, 0.6334, 0.7753, 0.6637, 0.7537, 0.6603, 0.748, 0.6463, 0.7752, 0.6485, 0.8196, 0.6542, 0.799, 0.6598, 0.8003, 0.6504, 0.8201, 0.652, 0.799, 0.6598, 0.7753, 0.6637, 0.7752, 0.6485, 0.8003, 0.6504, 0.8201, 0.652, 0.8003, 0.6504, 0.8005, 0.6409, 0.8199, 0.6496, 0.8003, 0.6504, 0.7752, 0.6485, 0.7776, 0.6334, 0.8005, 0.6409, 0.5987, 0.8511, 0.5714, 0.8493, 0.5791, 0.8363, 0.6009, 0.8363, 0.5989, 0.8661, 0.5773, 0.8632, 0.5714, 0.8493, 0.5987, 0.8511, 0.643, 0.8564, 0.6226, 0.8625, 0.6237, 0.8528, 0.6436, 0.8542, 0.6226, 0.8625, 0.5989, 0.8661, 0.5987, 0.8511, 0.6237, 0.8528, 0.6436, 0.8542, 0.6237, 0.8528, 0.6239, 0.8431, 0.6434, 0.8518, 0.6237, 0.8528, 0.5987, 0.8511, 0.6009, 0.8363, 0.6239, 0.8431, 0.7929, 0.7177, 0.822, 0.72, 0.8136, 0.7338, 0.7903, 0.7338, 0.7929, 0.7015, 0.8159, 0.7051, 0.822, 0.72, 0.7929, 0.7177, 0.7455, 0.7115, 0.7675, 0.7056, 0.7662, 0.7157, 0.745, 0.714, 0.7675, 0.7056, 0.7929, 0.7015, 0.7929, 0.7177, 0.7662, 0.7157, 0.745, 0.714, 0.7662, 0.7157, 0.7659, 0.7258, 0.7452, 0.7165, 0.7662, 0.7157, 0.7929, 0.7177, 0.7903, 0.7338, 0.7659, 0.7258, 0.793, 0.7542, 0.8221, 0.7562, 0.8139, 0.7701, 0.7906, 0.7701, 0.7928, 0.7382, 0.8158, 0.7413, 0.8221, 0.7562, 0.793, 0.7542, 0.7457, 0.7486, 0.7675, 0.7421, 0.7663, 0.7524, 0.745, 0.751, 0.7675, 0.7421, 0.7928, 0.7382, 0.793, 0.7542, 0.7663, 0.7524, 0.745, 0.751, 0.7663, 0.7524, 0.7661, 0.7628, 0.7452, 0.7535, 0.7663, 0.7524, 0.793, 0.7542, 0.7906, 0.7701, 0.7661, 0.7628, 0.6194, 0.7873, 0.6485, 0.7896, 0.6401, 0.8034, 0.6168, 0.8034, 0.6194, 0.7711, 0.6424, 0.7747, 0.6485, 0.7896, 0.6194, 0.7873, 0.572, 0.7812, 0.594, 0.7752, 0.5927, 0.7852, 0.5714, 0.7836, 0.594, 0.7752, 0.6194, 0.7711, 0.6194, 0.7873, 0.5927, 0.7852, 0.5714, 0.7836, 0.5927, 0.7852, 0.5924, 0.7954, 0.5717, 0.7861, 0.5927, 0.7852, 0.6194, 0.7873, 0.6168, 0.8034, 0.5924, 0.7954, 0.8102, 0.6171, 0.8393, 0.619, 0.8311, 0.6329, 0.8078, 0.6329, 0.81, 0.601, 0.833, 0.6042, 0.8393, 0.619, 0.8102, 0.6171, 0.7629, 0.6114, 0.7846, 0.6049, 0.7834, 0.6153, 0.7622, 0.6138, 0.7846, 0.6049, 0.81, 0.601, 0.8102, 0.6171, 0.7834, 0.6153, 0.7622, 0.6138, 0.7834, 0.6153, 0.7833, 0.6256, 0.7624, 0.6163, 0.7834, 0.6153, 0.8102, 0.6171, 0.8078, 0.6329, 0.7833, 0.6256, 0.774, 0.6808, 0.745, 0.6785, 0.7533, 0.6647, 0.7766, 0.6647, 0.774, 0.6971, 0.751, 0.6935, 0.745, 0.6785, 0.774, 0.6808, 0.8214, 0.687, 0.7995, 0.6929, 0.8007, 0.6829, 0.822, 0.6845, 0.7995, 0.6929, 0.774, 0.6971, 0.774, 0.6808, 0.8007, 0.6829, 0.822, 0.6845, 0.8007, 0.6829, 0.801, 0.6728, 0.8217, 0.682, 0.8007, 0.6829, 0.774, 0.6808, 0.7766, 0.6647, 0.801, 0.6728, 0.7913, 0.5769, 0.7622, 0.5749, 0.7704, 0.561, 0.7936, 0.561, 0.7915, 0.5929, 0.7684, 0.5898, 0.7622, 0.5749, 0.7913, 0.5769, 0.8386, 0.5825, 0.8168, 0.589, 0.818, 0.5787, 0.8393, 0.5801, 0.8168, 0.589, 0.7915, 0.5929, 0.7913, 0.5769, 0.818, 0.5787, 0.8393, 0.5801, 0.818, 0.5787, 0.8182, 0.5683, 0.8391, 0.5776, 0.818, 0.5787, 0.7913, 0.5769, 0.7936, 0.561, 0.8182, 0.5683, 0.6005, 0.7543, 0.5714, 0.752, 0.5798, 0.7382, 0.6031, 0.7382, 0.6005, 0.7705, 0.5775, 0.7669, 0.5714, 0.752, 0.6005, 0.7543, 0.6479, 0.7604, 0.6259, 0.7664, 0.6272, 0.7564, 0.6485, 0.758, 0.6259, 0.7664, 0.6005, 0.7705, 0.6005, 0.7543, 0.6272, 0.7564, 0.6485, 0.758, 0.6272, 0.7564, 0.6275, 0.7462, 0.6482, 0.7555, 0.6272, 0.7564, 0.6005, 0.7543, 0.6031, 0.7382, 0.6275, 0.7462, 0.6005, 0.8198, 0.5714, 0.8178, 0.5796, 0.8039, 0.6029, 0.8039, 0.6007, 0.8358, 0.5777, 0.8327, 0.5714, 0.8178, 0.6005, 0.8198, 0.6478, 0.8254, 0.6261, 0.8319, 0.6273, 0.8216, 0.6485, 0.823, 0.6261, 0.8319, 0.6007, 0.8358, 0.6005, 0.8198, 0.6273, 0.8216, 0.6485, 0.823, 0.6273, 0.8216, 0.6275, 0.8112, 0.6483, 0.8205, 0.6273, 0.8216, 0.6005, 0.8198, 0.6029, 0.8039, 0.6275, 0.8112, 0.6252, 0.7197, 0.6577, 0.7222, 0.6484, 0.7377, 0.6223, 0.7377, 0.6251, 0.7015, 0.6509, 0.7055, 0.6577, 0.7222, 0.6252, 0.7197, 0.5721, 0.7127, 0.5967, 0.7061, 0.5952, 0.7174, 0.5714, 0.7155, 0.5967, 0.7061, 0.6251, 0.7015, 0.6252, 0.7197, 0.5952, 0.7174, 0.5714, 0.7155, 0.5952, 0.7174, 0.5949, 0.7287, 0.5718, 0.7183, 0.5952, 0.7174, 0.6252, 0.7197, 0.6223, 0.7377, 0.5949, 0.7287, 0.7291, 0.6152, 0.7617, 0.6173, 0.7525, 0.6329, 0.7265, 0.6329, 0.7289, 0.5972, 0.7547, 0.6007, 0.7617, 0.6173, 0.7291, 0.6152, 0.6761, 0.6088, 0.7005, 0.6016, 0.6992, 0.6131, 0.6754, 0.6115, 0.7005, 0.6016, 0.7289, 0.5972, 0.7291, 0.6152, 0.6992, 0.6131, 0.6754, 0.6115, 0.6992, 0.6131, 0.699, 0.6248, 0.6756, 0.6143, 0.6992, 0.6131, 0.7291, 0.6152, 0.7265, 0.6329, 0.699, 0.6248, 0.6252, 0.683, 0.6577, 0.6855, 0.6484, 0.701, 0.6223, 0.701, 0.6251, 0.6647, 0.6509, 0.6688, 0.6577, 0.6855, 0.6252, 0.683, 0.572, 0.6761, 0.5967, 0.6694, 0.5952, 0.6806, 0.5714, 0.6788, 0.5967, 0.6694, 0.6251, 0.6647, 0.6252, 0.683, 0.5952, 0.6806, 0.5714, 0.6788, 0.5952, 0.6806, 0.5949, 0.692, 0.5718, 0.6816, 0.5952, 0.6806, 0.6252, 0.683, 0.6223, 0.701, 0.5949, 0.692, 0.712, 0.7924, 0.7445, 0.7945, 0.7354, 0.8101, 0.7093, 0.8101, 0.7117, 0.7744, 0.7375, 0.7779, 0.7445, 0.7945, 0.712, 0.7924, 0.6589, 0.7861, 0.6833, 0.7788, 0.682, 0.7903, 0.6582, 0.7887, 0.6833, 0.7788, 0.7117, 0.7744, 0.712, 0.7924, 0.682, 0.7903, 0.6582, 0.7887, 0.682, 0.7903, 0.6818, 0.802, 0.6585, 0.7916, 0.682, 0.7903, 0.712, 0.7924, 0.7093, 0.8101, 0.6818, 0.802, 0.6907, 0.7195, 0.6582, 0.7169, 0.6675, 0.7015, 0.6936, 0.7015, 0.6908, 0.7377, 0.665, 0.7336, 0.6582, 0.7169, 0.6907, 0.7195, 0.7438, 0.7264, 0.7192, 0.733, 0.7207, 0.7218, 0.7444, 0.7237, 0.7192, 0.733, 0.6908, 0.7377, 0.6907, 0.7195, 0.7207, 0.7218, 0.7444, 0.7237, 0.7207, 0.7218, 0.721, 0.7105, 0.7441, 0.7208, 0.7207, 0.7218, 0.6907, 0.7195, 0.6936, 0.7015, 0.721, 0.7105, 0.7079, 0.5788, 0.6754, 0.5766, 0.6845, 0.561, 0.7106, 0.561, 0.7082, 0.5967, 0.6824, 0.5932, 0.6754, 0.5766, 0.7079, 0.5788, 0.7609, 0.5851, 0.7366, 0.5923, 0.7379, 0.5808, 0.7617, 0.5824, 0.7366, 0.5923, 0.7082, 0.5967, 0.7079, 0.5788, 0.7379, 0.5808, 0.7617, 0.5824, 0.7379, 0.5808, 0.7381, 0.5692, 0.7615, 0.5796, 0.7379, 0.5808, 0.7079, 0.5788, 0.7106, 0.561, 0.7381, 0.5692, 0.6907, 0.6827, 0.6582, 0.6802, 0.6675, 0.6647, 0.6936, 0.6647, 0.6908, 0.701, 0.665, 0.6969, 0.6582, 0.6802, 0.6907, 0.6827, 0.7439, 0.6896, 0.7192, 0.6963, 0.7207, 0.6851, 0.7444, 0.6869, 0.7192, 0.6963, 0.6908, 0.701, 0.6907, 0.6827, 0.7207, 0.6851, 0.7444, 0.6869, 0.7207, 0.6851, 0.721, 0.6737, 0.7441, 0.6841, 0.7207, 0.6851, 0.6907, 0.6827, 0.6936, 0.6647, 0.721, 0.6737, 0.6907, 0.756, 0.6582, 0.7538, 0.6674, 0.7382, 0.6934, 0.7382, 0.691, 0.7739, 0.6652, 0.7704, 0.6582, 0.7538, 0.6907, 0.756, 0.7438, 0.7622, 0.7194, 0.7695, 0.7207, 0.758, 0.7445, 0.7596, 0.7194, 0.7695, 0.691, 0.7739, 0.6907, 0.756, 0.7207, 0.758, 0.7445, 0.7596, 0.7207, 0.758, 0.7209, 0.7463, 0.7443, 0.7567, 0.7207, 0.758, 0.6907, 0.756, 0.6934, 0.7382, 0.7209, 0.7463, 0.06032, 0.8293, 0.3459, 0.6551, 0.2496, 0.6113, 0.1709, 0.9364, 0.1709, 0.9364, 0.2496, 0.6113, 0.1524, 0.6517, 0.3249, 0.9345, 0.3249, 0.9345, 0.1524, 0.6517, 0.1202, 0.7511, 0.4342, 0.8271, 0.4342, 0.8271, 0.1202, 0.7511, 0.1502, 0.8512, 0.4341, 0.678, 0.4341, 0.678, 0.1502, 0.8512, 0.2465, 0.8937, 0.3249, 0.5705, 0.3249, 0.5705, 0.2465, 0.8937, 0.3437, 0.852, 0.1709, 0.5686, 0.1709, 0.5686, 0.3437, 0.852, 0.3839, 0.754, 0.06032, 0.6756, 0.06032, 0.6756, 0.3839, 0.754, 0.3459, 0.6551, 0.06032, 0.8293])
me_cylinder_002.materials.append(mat_leaves)
me_cylinder_002.materials.append(mat_trunk)
me_cylinder_002.use_remesh_preserve_volume = False
me_cylinder_002.use_remesh_preserve_attributes = False
me_cylinder_002.use_mirror_vertex_groups = False
me_cylinder_002.update()

# ---- objects
ob_fir_tree = bpy.data.objects.new('Fir-tree', me_cylinder_002)

# ---- transforms, parenting, visibility, modifiers, constraints
ob_fir_tree.location = (0.0, 0.0, 0.0)
ob_fir_tree.rotation_euler = (1.571, -0.0, 0.0)
ob_fir_tree.scale = (0.02, 0.02, 0.02)
ob_fir_tree.lineart.crease_threshold = 0.0

# ---- collection membership
col_collection_4.objects.link(ob_fir_tree)

# ---- scene / render settings (as saved in the file)
scene.frame_start = 1; scene.frame_end = 8; scene.frame_set(1)
scene.render.engine = 'CYCLES'
scene.render.image_settings.file_format = 'JPEG'
scene.render.image_settings.color_mode = 'RGB'
scene.render.image_settings.quality = 100
scene.render.resolution_x = 1200
scene.render.resolution_y = 1200
scene.render.resolution_percentage = 50
scene.render.pixel_aspect_x = 1.1
scene.render.dither_intensity = 0.0
scene.render.use_bake_selected_to_active = True
scene.cycles.use_denoising = False
scene.cycles.samples = 81
scene.cycles.sampling_pattern = 'TABULATED_SOBOL'
scene.cycles.light_sampling_threshold = 0.0
scene.cycles.use_adaptive_sampling = False
scene.cycles.use_light_tree = False
scene.cycles.blur_glossy = 0.0
scene.cycles.max_bounces = 6
scene.cycles.diffuse_bounces = 128
scene.cycles.glossy_bounces = 128
scene.cycles.transmission_bounces = 128
scene.cycles.volume_bounces = 1
scene.cycles.transparent_max_bounces = 128
scene.cycles.pixel_filter_type = 'GAUSSIAN'
scene.cycles.sample_clamp_indirect = 0.0
scene.cycles.bake_type = 'NORMAL'
scene.view_settings.view_transform = 'Standard'
scene.unit_settings.scale_length = 0.01
bpy.context.view_layer.update()

# ---- added for rendering (the .blend has no active camera): camera
cam_auto = bpy.data.cameras.new('AutoCamera')
cam_auto.lens = 50.0
cam_auto.sensor_width = 36.0
cam_auto.clip_end = 1000.0
ob_auto_camera = bpy.data.objects.new('AutoCamera', cam_auto)
scene.collection.objects.link(ob_auto_camera)
ob_auto_camera.location = (14.462, -17.3538, 17.2828)
ob_auto_camera.rotation_euler = (1.09748, -7.21219e-08, 0.694738)
scene.camera = ob_auto_camera
bpy.context.view_layer.update()

